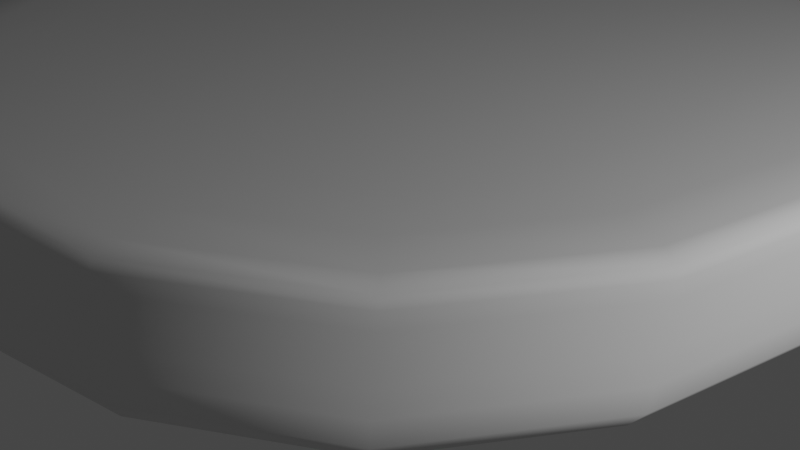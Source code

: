 # Source: burger.blend  (saved by Blender 2.92.15; exported with 4.5.12 LTS)
import bpy
from mathutils import Matrix  # noqa: F401  (used for matrix-valued properties, if any)

bpy.ops.wm.read_factory_settings(use_empty=True)
scene = bpy.context.scene
scene.name = 'Scene'

# ---- collections
col_collection = bpy.data.collections.new('Collection'); scene.collection.children.link(col_collection)

# ---- world
world_world = bpy.data.worlds.new('World'); scene.world = world_world
world_world.use_nodes = True; world_world.node_tree.nodes.clear()
_N = world_world.node_tree.nodes; _L = world_world.node_tree.links
n0 = _N.new('ShaderNodeOutputWorld'); n0.name = 'World Output'; n0.location = (300, 300)
n1 = _N.new('ShaderNodeBackground'); n1.name = 'Background'; n1.location = (10, 300)
n1.inputs[0].default_value = (0.05088, 0.05088, 0.05088, 1.0)
_L.new(n1.outputs[0], n0.inputs[0])
n0.is_active_output = True
world_world.color = (0.05088, 0.05088, 0.05088)
world_world.use_sun_shadow = False
world_world.sun_shadow_jitter_overblur = 0.0

# ---- cameras
cam_camera = bpy.data.cameras.new('Camera')
cam_camera.clip_end = 100.0
cam_camera.ortho_scale = 7.314

# ---- lights
light_light = bpy.data.lights.new('Light', 'POINT')
light_light.transmission_factor = 0.0
light_light.energy = 988.0
light_light.shadow_soft_size = 0.1
light_light.shadow_maximum_resolution = 0.006
light_light.use_absolute_resolution = True

# ---- meshes
me_sphere_001 = bpy.data.meshes.new('Sphere.001')
me_sphere_001.from_pydata([(0.0, 0.2136, 0.9359), (0.0, 0.5986, 0.7506), (0.0, 0.7506, 0.5986), (0.0, 0.9359, 0.2136), (0.0, 0.96, 7.248e-08), (0.0, 0.9359, -0.2136), (0.0, 0.8649, -0.4165), (0.0, 0.7506, -0.5986), (0.0, 0.5986, -0.7506), (0.0, 0.4165, -0.8649), (0.0, 0.2136, -0.9359), (0.03427, 0.2109, 0.9359), (0.06682, 0.4111, 0.8649), (0.09601, 0.5908, 0.7506), (0.1204, 0.7408, 0.5986), (0.1387, 0.8537, 0.4165), (0.1501, 0.9238, 0.2136), (0.154, 0.9476, 7.248e-08), (0.1501, 0.9238, -0.2136), (0.1387, 0.8537, -0.4165), (0.1204, 0.7408, -0.5986), (0.09601, 0.5908, -0.7506), (0.06682, 0.4111, -0.8649), (0.03427, 0.2109, -0.9359), (0.06765, 0.2026, 0.9359), (0.1319, 0.3951, 0.8649), (0.1895, 0.5677, 0.7506), (0.2377, 0.7119, 0.5986), (0.2739, 0.8204, 0.4165), (0.2964, 0.8878, 0.2136), (0.304, 0.9106, 7.248e-08), (0.2964, 0.8878, -0.2136), (0.2739, 0.8204, -0.4165), (0.2377, 0.7119, -0.5986), (0.1895, 0.5677, -0.7506), (0.1319, 0.3951, -0.8649), (0.06765, 0.2026, -0.9359), (0.09927, 0.1892, 0.9359), (0.1936, 0.3688, 0.8649), (0.2782, 0.53, 0.7506), (0.3488, 0.6646, 0.5986), (0.402, 0.7659, 0.4165), (0.4349, 0.8287, 0.2136), (0.4461, 0.85, 7.248e-08), (0.4349, 0.8287, -0.2136), (0.402, 0.7659, -0.4165), (0.3488, 0.6646, -0.5986), (0.2782, 0.53, -0.7506), (0.1936, 0.3688, -0.8649), (0.09927, 0.1892, -0.9359), (0.1283, 0.1708, 0.9359), (0.2502, 0.333, 0.8649), (0.3596, 0.4785, 0.7506), (0.4509, 0.6, 0.5986), (0.5196, 0.6915, 0.4165), (0.5623, 0.7482, 0.2136), (0.5767, 0.7675, 7.248e-08), (0.5623, 0.7482, -0.2136), (0.5196, 0.6915, -0.4165), (0.4509, 0.6, -0.5986), (0.3596, 0.4785, -0.7506), (0.2502, 0.333, -0.8649), (0.1283, 0.1708, -0.9359), (0.1541, 0.148, 0.9359), (0.3004, 0.2885, 0.8649), (0.4317, 0.4146, 0.7506), (0.5413, 0.5199, 0.5986), (0.6238, 0.5992, 0.4165), (0.675, 0.6483, 0.2136), (0.6924, 0.665, 7.248e-08), (0.675, 0.6483, -0.2136), (0.6238, 0.5992, -0.4165), (0.5413, 0.5199, -0.5986), (0.4317, 0.4146, -0.7506), (0.3004, 0.2885, -0.8649), (0.1541, 0.148, -0.9359), (0.1758, 0.1213, 0.9359), (0.3428, 0.2366, 0.8649), (0.4926, 0.34, 0.7506), (0.6177, 0.4264, 0.5986), (0.7118, 0.4913, 0.4165), (0.7703, 0.5317, 0.2136), (0.7901, 0.5453, 7.248e-08), (0.7703, 0.5317, -0.2136), (0.7118, 0.4913, -0.4165), (0.6177, 0.4264, -0.5986), (0.4926, 0.34, -0.7506), (0.3428, 0.2366, -0.8649), (0.1758, 0.1213, -0.9359), (0.193, 0.09158, 0.9359), (0.3763, 0.1786, 0.8649), (0.5408, 0.2566, 0.7506), (0.6781, 0.3218, 0.5986), (0.7814, 0.3708, 0.4165), (0.8456, 0.4012, 0.2136), (0.8673, 0.4115, 7.248e-08), (0.8456, 0.4012, -0.2136), (0.7814, 0.3708, -0.4165), (0.6781, 0.3218, -0.5986), (0.5408, 0.2566, -0.7506), (0.3763, 0.1786, -0.8649), (0.193, 0.09158, -0.9359), (0.2052, 0.05943, 0.9359), (0.4001, 0.1159, 0.8649), (0.5749, 0.1665, 0.7506), (0.7209, 0.2088, 0.5986), (0.8308, 0.2406, 0.4165), (0.899, 0.2604, 0.2136), (0.9221, 0.2671, 7.248e-08), (0.899, 0.2604, -0.2136), (0.8308, 0.2406, -0.4165), (0.7209, 0.2088, -0.5986), (0.5749, 0.1665, -0.7506), (0.4001, 0.1159, -0.8649), (0.2052, 0.05943, -0.9359), (0.2121, 0.02575, 0.9359), (0.4135, 0.05021, 0.8649), (0.5942, 0.07215, 0.7506), (0.7451, 0.09047, 0.5986), (0.8586, 0.1043, 0.4165), (0.9291, 0.1128, 0.2136), (0.953, 0.1157, 7.248e-08), (0.9291, 0.1128, -0.2136), (0.8586, 0.1043, -0.4165), (0.7451, 0.09047, -0.5986), (0.5942, 0.07215, -0.7506), (0.4135, 0.05021, -0.8649), (0.2121, 0.02575, -0.9359), (0.2134, -0.008602, 0.9359), (0.4162, -0.01677, 0.8649), (0.5981, -0.0241, 0.7506), (0.7499, -0.03022, 0.5986), (0.8642, -0.03483, 0.4165), (0.9352, -0.03769, 0.2136), (0.9592, -0.03866, 7.248e-08), (0.9352, -0.03769, -0.2136), (0.8642, -0.03483, -0.4165), (0.7499, -0.03022, -0.5986), (0.5981, -0.0241, -0.7506), (0.4162, -0.01677, -0.8649), (0.2134, -0.008602, -0.9359), (0.2093, -0.04273, 0.9359), (0.4081, -0.08332, 0.8649), (0.5865, -0.1197, 0.7506), (0.7354, -0.1501, 0.5986), (0.8475, -0.173, 0.4165), (0.917, -0.1872, 0.2136), (0.9406, -0.192, 7.248e-08), (0.917, -0.1872, -0.2136), (0.8475, -0.173, -0.4165), (0.7354, -0.1501, -0.5986), (0.5865, -0.1197, -0.7506), (0.4081, -0.08332, -0.8649), (0.2093, -0.04273, -0.9359), (0.1997, -0.07575, 0.9359), (0.3895, -0.1477, 0.8649), (0.5597, -0.2122, 0.7506), (0.7018, -0.2662, 0.5986), (0.8087, -0.3067, 0.4165), (0.8751, -0.3319, 0.2136), (0.8976, -0.3404, 7.248e-08), (0.8751, -0.3319, -0.2136), (0.8087, -0.3067, -0.4165), (0.7018, -0.2662, -0.5986), (0.5597, -0.2122, -0.7506), (0.3895, -0.1477, -0.8649), (0.1997, -0.07575, -0.9359), (0.185, -0.1068, 0.9359), (0.3607, -0.2083, 0.8649), (0.5184, -0.2993, 0.7506), (0.65, -0.3753, 0.5986), (0.7491, -0.4325, 0.4165), (0.8105, -0.468, 0.2136), (0.8314, -0.48, 7.248e-08), (0.8105, -0.468, -0.2136), (0.7491, -0.4325, -0.4165), (0.65, -0.3753, -0.5986), (0.5184, -0.2993, -0.7506), (0.3607, -0.2083, -0.8649), (0.185, -0.1068, -0.9359), (0.1655, -0.1351, 0.9359), (0.3226, -0.2634, 0.8649), (0.4636, -0.3786, 0.7506), (0.5814, -0.4747, 0.5986), (0.67, -0.547, 0.4165), (0.725, -0.5919, 0.2136), (0.7436, -0.6071, 7.248e-08), (0.725, -0.5919, -0.2136), (0.67, -0.547, -0.4165), (0.5814, -0.4747, -0.5986), (0.4636, -0.3786, -0.7506), (0.3226, -0.2634, -0.8649), (0.1655, -0.1351, -0.9359), (0.1417, -0.1599, 0.9359), (0.2762, -0.3118, 0.8649), (0.3969, -0.448, 0.7506), (0.4977, -0.5618, 0.5986), (0.5736, -0.6474, 0.4165), (0.6206, -0.7006, 0.2136), (0.6366, -0.7186, 7.248e-08), (0.6206, -0.7006, -0.2136), (0.5736, -0.6474, -0.4165), (0.4977, -0.5618, -0.5986), (0.3969, -0.448, -0.7506), (0.2762, -0.3118, -0.8649), (0.1417, -0.1599, -0.9359), (0.1142, -0.1806, 0.9359), (0.2226, -0.352, 0.8649), (0.3199, -0.5059, 0.7506), (0.4011, -0.6344, 0.5986), (0.4623, -0.731, 0.4165), (0.5002, -0.791, 0.2136), (0.5131, -0.8114, 7.248e-08), (0.5002, -0.791, -0.2136), (0.4623, -0.731, -0.4165), (0.4011, -0.6344, -0.5986), (0.3199, -0.5059, -0.7506), (0.2226, -0.352, -0.8649), (0.1142, -0.1805, -0.9359), (0.08373, -0.1965, 0.9359), (0.1633, -0.3832, 0.8649), (0.2346, -0.5507, 0.7506), (0.2942, -0.6905, 0.5986), (0.339, -0.7957, 0.4165), (0.3669, -0.861, 0.2136), (0.3763, -0.8832, 7.248e-08), (0.3669, -0.861, -0.2136), (0.339, -0.7957, -0.4165), (0.2942, -0.6905, -0.5986), (0.2346, -0.5507, -0.7506), (0.1633, -0.3832, -0.8649), (0.08373, -0.1965, -0.9359), (0.05112, -0.2074, 0.9359), (0.09968, -0.4044, 0.8649), (0.1432, -0.5812, 0.7506), (0.1796, -0.7287, 0.5986), (0.207, -0.8398, 0.4165), (0.224, -0.9087, 0.2136), (0.2297, -0.9321, 7.248e-08), (0.224, -0.9087, -0.2136), (0.207, -0.8398, -0.4165), (0.1796, -0.7287, -0.5986), (0.1432, -0.5812, -0.7506), (0.09968, -0.4044, -0.8649), (0.05112, -0.2074, -0.9359), (0.01719, -0.2129, 0.9359), (0.03352, -0.4152, 0.8649), (0.04816, -0.5966, 0.7506), (0.06039, -0.7481, 0.5986), (0.0696, -0.8621, 0.4165), (0.07531, -0.9329, 0.2136), (0.07725, -0.9569, 7.248e-08), (0.07531, -0.9329, -0.2136), (0.0696, -0.8621, -0.4165), (0.06039, -0.7481, -0.5986), (0.04816, -0.5966, -0.7506), (0.03352, -0.4152, -0.8649), (0.01719, -0.2129, -0.9359), (-0.01719, -0.2129, 0.9359), (-0.03352, -0.4152, 0.8649), (-0.04816, -0.5966, 0.7506), (-0.06039, -0.7481, 0.5986), (-0.0696, -0.8621, 0.4165), (-0.07531, -0.9329, 0.2136), (-0.07725, -0.9569, 7.248e-08), (-0.07531, -0.9329, -0.2136), (-0.0696, -0.8621, -0.4165), (-0.06039, -0.7481, -0.5986), (-0.04816, -0.5966, -0.7506), (-0.03352, -0.4152, -0.8649), (-0.01719, -0.2129, -0.9359), (-0.05112, -0.2074, 0.9359), (-0.09968, -0.4044, 0.8649), (-0.1432, -0.5812, 0.7506), (-0.1796, -0.7287, 0.5986), (-0.207, -0.8398, 0.4165), (-0.224, -0.9087, 0.2136), (-0.2297, -0.9321, 7.248e-08), (-0.224, -0.9087, -0.2136), (-0.207, -0.8398, -0.4165), (-0.1796, -0.7287, -0.5986), (-0.1432, -0.5812, -0.7506), (-0.09968, -0.4044, -0.8649), (-0.05112, -0.2074, -0.9359), (-0.08373, -0.1965, 0.9359), (-0.1633, -0.3832, 0.8649), (-0.2346, -0.5507, 0.7506), (-0.2942, -0.6905, 0.5986), (-0.339, -0.7957, 0.4165), (-0.3669, -0.861, 0.2136), (-0.3763, -0.8832, 7.248e-08), (-0.3669, -0.861, -0.2136), (-0.339, -0.7957, -0.4165), (-0.2942, -0.6905, -0.5986), (-0.2346, -0.5507, -0.7506), (-0.1633, -0.3832, -0.8649), (-0.08373, -0.1965, -0.9359), (-0.1142, -0.1805, 0.9359), (-0.2226, -0.352, 0.8649), (-0.3199, -0.5059, 0.7506), (-0.4011, -0.6344, 0.5986), (-0.4623, -0.731, 0.4165), (-0.5002, -0.791, 0.2136), (-0.5131, -0.8114, 7.248e-08), (-0.5002, -0.791, -0.2136), (-0.4623, -0.731, -0.4165), (-0.4011, -0.6344, -0.5986), (-0.3199, -0.5059, -0.7506), (-0.2226, -0.352, -0.8649), (-0.1142, -0.1805, -0.9359), (0.0, -3.128e-07, -0.96), (-2.074e-07, -5.469e-07, 0.96), (-0.1417, -0.1599, 0.9359), (-0.2762, -0.3118, 0.8649), (-0.3969, -0.448, 0.7506), (-0.4977, -0.5618, 0.5986), (-0.5736, -0.6474, 0.4165), (-0.6206, -0.7006, 0.2136), (-0.6366, -0.7186, 7.248e-08), (-0.6206, -0.7006, -0.2136), (-0.5736, -0.6474, -0.4165), (-0.4977, -0.5618, -0.5986), (-0.3969, -0.448, -0.7506), (-0.2762, -0.3118, -0.8649), (-0.1417, -0.1599, -0.9359), (-0.1655, -0.1351, 0.9359), (-0.3226, -0.2634, 0.8649), (-0.4636, -0.3786, 0.7506), (-0.5814, -0.4747, 0.5986), (-0.67, -0.547, 0.4165), (-0.725, -0.5919, 0.2136), (-0.7436, -0.6071, 7.248e-08), (-0.725, -0.5919, -0.2136), (-0.67, -0.547, -0.4165), (-0.5814, -0.4747, -0.5986), (-0.4636, -0.3786, -0.7506), (-0.3226, -0.2634, -0.8649), (-0.1655, -0.1351, -0.9359), (-0.185, -0.1068, 0.9359), (-0.3607, -0.2083, 0.8649), (-0.5184, -0.2993, 0.7506), (-0.65, -0.3753, 0.5986), (-0.7491, -0.4325, 0.4165), (-0.8105, -0.468, 0.2136), (-0.8314, -0.48, 7.248e-08), (-0.8105, -0.468, -0.2136), (-0.7491, -0.4325, -0.4165), (-0.65, -0.3753, -0.5986), (-0.5184, -0.2993, -0.7506), (-0.3607, -0.2083, -0.8649), (-0.185, -0.1068, -0.9359), (-0.1997, -0.07575, 0.9359), (-0.3895, -0.1477, 0.8649), (-0.5597, -0.2122, 0.7506), (-0.7018, -0.2662, 0.5986), (-0.8087, -0.3067, 0.4165), (-0.8751, -0.3319, 0.2136), (-0.8976, -0.3404, 7.248e-08), (-0.8751, -0.3319, -0.2136), (-0.8087, -0.3067, -0.4165), (-0.7018, -0.2662, -0.5986), (-0.5597, -0.2122, -0.7506), (-0.3895, -0.1477, -0.8649), (-0.1997, -0.07575, -0.9359), (-0.2093, -0.04273, 0.9359), (-0.4081, -0.08332, 0.8649), (-0.5865, -0.1197, 0.7506), (-0.7354, -0.1501, 0.5986), (-0.8475, -0.173, 0.4165), (-0.917, -0.1872, 0.2136), (-0.9406, -0.192, 7.248e-08), (-0.917, -0.1872, -0.2136), (-0.8475, -0.173, -0.4165), (-0.7354, -0.1501, -0.5986), (-0.5865, -0.1197, -0.7506), (-0.4081, -0.08332, -0.8649), (-0.2093, -0.04273, -0.9359), (-0.2134, -0.008602, 0.9359), (-0.4162, -0.01677, 0.8649), (-0.5981, -0.0241, 0.7506), (-0.7499, -0.03022, 0.5986), (-0.8642, -0.03483, 0.4165), (-0.9352, -0.03769, 0.2136), (-0.9592, -0.03866, 7.248e-08), (-0.9352, -0.03769, -0.2136), (-0.8642, -0.03483, -0.4165), (-0.7499, -0.03022, -0.5986), (-0.5981, -0.0241, -0.7506), (-0.4162, -0.01677, -0.8649), (-0.2134, -0.008602, -0.9359), (-0.2121, 0.02575, 0.9359), (-0.4135, 0.05021, 0.8649), (-0.5942, 0.07215, 0.7506), (-0.7451, 0.09047, 0.5986), (-0.8586, 0.1043, 0.4165), (-0.9291, 0.1128, 0.2136), (-0.953, 0.1157, 7.248e-08), (-0.9291, 0.1128, -0.2136), (-0.8586, 0.1043, -0.4165), (-0.7451, 0.09047, -0.5986), (-0.5942, 0.07215, -0.7506), (-0.4135, 0.05021, -0.8649), (-0.2121, 0.02575, -0.9359), (-0.2052, 0.05943, 0.9359), (-0.4001, 0.1159, 0.8649), (-0.5749, 0.1665, 0.7506), (-0.7209, 0.2088, 0.5986), (-0.8308, 0.2406, 0.4165), (-0.899, 0.2604, 0.2136), (-0.9221, 0.2671, 7.248e-08), (-0.899, 0.2604, -0.2136), (-0.8308, 0.2406, -0.4165), (-0.7209, 0.2088, -0.5986), (-0.5749, 0.1665, -0.7506), (-0.4001, 0.1159, -0.8649), (-0.2052, 0.05943, -0.9359), (-0.193, 0.09158, 0.9359), (-0.3763, 0.1786, 0.8649), (-0.5408, 0.2566, 0.7506), (-0.6781, 0.3218, 0.5986), (-0.7814, 0.3708, 0.4165), (-0.8456, 0.4012, 0.2136), (-0.8673, 0.4115, 7.248e-08), (-0.8456, 0.4012, -0.2136), (-0.7814, 0.3708, -0.4165), (-0.6781, 0.3218, -0.5986), (-0.5408, 0.2566, -0.7506), (-0.3763, 0.1786, -0.8649), (-0.193, 0.09158, -0.9359), (-0.1758, 0.1213, 0.9359), (-0.3428, 0.2366, 0.8649), (-0.4926, 0.34, 0.7506), (-0.6177, 0.4264, 0.5986), (-0.7118, 0.4913, 0.4165), (-0.7703, 0.5317, 0.2136), (-0.7901, 0.5453, 7.248e-08), (-0.7703, 0.5317, -0.2136), (-0.7118, 0.4913, -0.4165), (-0.6177, 0.4264, -0.5986), (-0.4926, 0.34, -0.7506), (-0.3428, 0.2366, -0.8649), (-0.1758, 0.1213, -0.9359), (-0.1541, 0.148, 0.9359), (-0.3004, 0.2885, 0.8649), (-0.4317, 0.4146, 0.7506), (-0.5413, 0.5199, 0.5986), (-0.6238, 0.5992, 0.4165), (-0.675, 0.6483, 0.2136), (-0.6924, 0.665, 7.248e-08), (-0.675, 0.6483, -0.2136), (-0.6238, 0.5992, -0.4165), (-0.5413, 0.5199, -0.5986), (-0.4317, 0.4146, -0.7506), (-0.3004, 0.2885, -0.8649), (-0.1541, 0.148, -0.9359), (-0.1283, 0.1708, 0.9359), (-0.2502, 0.333, 0.8649), (-0.3596, 0.4785, 0.7506), (-0.4509, 0.6, 0.5986), (-0.5196, 0.6915, 0.4165), (-0.5623, 0.7482, 0.2136), (-0.5767, 0.7675, 7.248e-08), (-0.5623, 0.7482, -0.2136), (-0.5196, 0.6915, -0.4165), (-0.4509, 0.6, -0.5986), (-0.3596, 0.4785, -0.7506), (-0.2502, 0.333, -0.8649), (-0.1283, 0.1708, -0.9359), (-0.09927, 0.1892, 0.9359), (-0.1936, 0.3688, 0.8649), (-0.2782, 0.53, 0.7506), (-0.3488, 0.6646, 0.5986), (-0.402, 0.7659, 0.4165), (-0.4349, 0.8287, 0.2136), (-0.4461, 0.85, 7.248e-08), (-0.4349, 0.8287, -0.2136), (-0.402, 0.7659, -0.4165), (-0.3488, 0.6646, -0.5986), (-0.2782, 0.53, -0.7506), (-0.1936, 0.3688, -0.8649), (-0.09927, 0.1892, -0.9359), (-0.06765, 0.2026, 0.9359), (-0.1319, 0.3951, 0.8649), (-0.1895, 0.5677, 0.7506), (-0.2377, 0.7119, 0.5986), (-0.2739, 0.8204, 0.4165), (-0.2964, 0.8878, 0.2136), (-0.304, 0.9106, 7.248e-08), (-0.2964, 0.8878, -0.2136), (-0.2739, 0.8204, -0.4165), (-0.2377, 0.7119, -0.5986), (-0.1895, 0.5677, -0.7506), (-0.1319, 0.3951, -0.8649), (-0.06765, 0.2026, -0.9359), (-0.03427, 0.2109, 0.9359), (-0.06682, 0.4111, 0.8649), (-0.09601, 0.5908, 0.7506), (-0.1204, 0.7408, 0.5986), (-0.1387, 0.8537, 0.4165), (-0.1501, 0.9238, 0.2136), (-0.154, 0.9476, 7.248e-08), (-0.1501, 0.9238, -0.2136), (-0.1387, 0.8537, -0.4165), (-0.1204, 0.7408, -0.5986), (-0.09601, 0.5908, -0.7506), (-0.06682, 0.4111, -0.8649), (-0.03427, 0.2109, -0.9359), (7.998e-08, 0.4165, 0.8649), (1.247e-07, 0.8649, 0.4165)], [], [(2, 1, 13, 14), (9, 8, 21, 22), (508, 2, 14, 15), (10, 9, 22, 23), (3, 508, 15, 16), (310, 10, 23), (4, 3, 16, 17), (5, 4, 17, 18), (0, 311, 11), (6, 5, 18, 19), (507, 0, 11, 12), (7, 6, 19, 20), (1, 507, 12, 13), (8, 7, 20, 21), (22, 21, 34, 35), (15, 14, 27, 28), (23, 22, 35, 36), (16, 15, 28, 29), (310, 23, 36), (17, 16, 29, 30), (18, 17, 30, 31), (11, 311, 24), (19, 18, 31, 32), (12, 11, 24, 25), (20, 19, 32, 33), (13, 12, 25, 26), (21, 20, 33, 34), (14, 13, 26, 27), (36, 35, 48, 49), (29, 28, 41, 42), (310, 36, 49), (30, 29, 42, 43), (31, 30, 43, 44), (24, 311, 37), (32, 31, 44, 45), (25, 24, 37, 38), (33, 32, 45, 46), (26, 25, 38, 39), (34, 33, 46, 47), (27, 26, 39, 40), (35, 34, 47, 48), (28, 27, 40, 41), (42, 41, 54, 55), (310, 49, 62), (43, 42, 55, 56), (44, 43, 56, 57), (37, 311, 50), (45, 44, 57, 58), (38, 37, 50, 51), (46, 45, 58, 59), (39, 38, 51, 52), (47, 46, 59, 60), (40, 39, 52, 53), (48, 47, 60, 61), (41, 40, 53, 54), (49, 48, 61, 62), (310, 62, 75), (56, 55, 68, 69), (57, 56, 69, 70), (50, 311, 63), (58, 57, 70, 71), (51, 50, 63, 64), (59, 58, 71, 72), (52, 51, 64, 65), (60, 59, 72, 73), (53, 52, 65, 66), (61, 60, 73, 74), (54, 53, 66, 67), (62, 61, 74, 75), (55, 54, 67, 68), (69, 68, 81, 82), (70, 69, 82, 83), (63, 311, 76), (71, 70, 83, 84), (64, 63, 76, 77), (72, 71, 84, 85), (65, 64, 77, 78), (73, 72, 85, 86), (66, 65, 78, 79), (74, 73, 86, 87), (67, 66, 79, 80), (75, 74, 87, 88), (68, 67, 80, 81), (310, 75, 88), (83, 82, 95, 96), (76, 311, 89), (84, 83, 96, 97), (77, 76, 89, 90), (85, 84, 97, 98), (78, 77, 90, 91), (86, 85, 98, 99), (79, 78, 91, 92), (87, 86, 99, 100), (80, 79, 92, 93), (88, 87, 100, 101), (81, 80, 93, 94), (310, 88, 101), (82, 81, 94, 95), (89, 311, 102), (97, 96, 109, 110), (90, 89, 102, 103), (98, 97, 110, 111), (91, 90, 103, 104), (99, 98, 111, 112), (92, 91, 104, 105), (100, 99, 112, 113), (93, 92, 105, 106), (101, 100, 113, 114), (94, 93, 106, 107), (310, 101, 114), (95, 94, 107, 108), (96, 95, 108, 109), (110, 109, 122, 123), (103, 102, 115, 116), (111, 110, 123, 124), (104, 103, 116, 117), (112, 111, 124, 125), (105, 104, 117, 118), (113, 112, 125, 126), (106, 105, 118, 119), (114, 113, 126, 127), (107, 106, 119, 120), (310, 114, 127), (108, 107, 120, 121), (109, 108, 121, 122), (102, 311, 115), (116, 115, 128, 129), (124, 123, 136, 137), (117, 116, 129, 130), (125, 124, 137, 138), (118, 117, 130, 131), (126, 125, 138, 139), (119, 118, 131, 132), (127, 126, 139, 140), (120, 119, 132, 133), (310, 127, 140), (121, 120, 133, 134), (122, 121, 134, 135), (115, 311, 128), (123, 122, 135, 136), (137, 136, 149, 150), (130, 129, 142, 143), (138, 137, 150, 151), (131, 130, 143, 144), (139, 138, 151, 152), (132, 131, 144, 145), (140, 139, 152, 153), (133, 132, 145, 146), (310, 140, 153), (134, 133, 146, 147), (135, 134, 147, 148), (128, 311, 141), (136, 135, 148, 149), (129, 128, 141, 142), (151, 150, 163, 164), (144, 143, 156, 157), (152, 151, 164, 165), (145, 144, 157, 158), (153, 152, 165, 166), (146, 145, 158, 159), (310, 153, 166), (147, 146, 159, 160), (148, 147, 160, 161), (141, 311, 154), (149, 148, 161, 162), (142, 141, 154, 155), (150, 149, 162, 163), (143, 142, 155, 156), (157, 156, 169, 170), (165, 164, 177, 178), (158, 157, 170, 171), (166, 165, 178, 179), (159, 158, 171, 172), (310, 166, 179), (160, 159, 172, 173), (161, 160, 173, 174), (154, 311, 167), (162, 161, 174, 175), (155, 154, 167, 168), (163, 162, 175, 176), (156, 155, 168, 169), (164, 163, 176, 177), (178, 177, 190, 191), (171, 170, 183, 184), (179, 178, 191, 192), (172, 171, 184, 185), (310, 179, 192), (173, 172, 185, 186), (174, 173, 186, 187), (167, 311, 180), (175, 174, 187, 188), (168, 167, 180, 181), (176, 175, 188, 189), (169, 168, 181, 182), (177, 176, 189, 190), (170, 169, 182, 183), (184, 183, 196, 197), (192, 191, 204, 205), (185, 184, 197, 198), (310, 192, 205), (186, 185, 198, 199), (187, 186, 199, 200), (180, 311, 193), (188, 187, 200, 201), (181, 180, 193, 194), (189, 188, 201, 202), (182, 181, 194, 195), (190, 189, 202, 203), (183, 182, 195, 196), (191, 190, 203, 204), (205, 204, 217, 218), (198, 197, 210, 211), (310, 205, 218), (199, 198, 211, 212), (200, 199, 212, 213), (193, 311, 206), (201, 200, 213, 214), (194, 193, 206, 207), (202, 201, 214, 215), (195, 194, 207, 208), (203, 202, 215, 216), (196, 195, 208, 209), (204, 203, 216, 217), (197, 196, 209, 210), (310, 218, 231), (212, 211, 224, 225), (213, 212, 225, 226), (206, 311, 219), (214, 213, 226, 227), (207, 206, 219, 220), (215, 214, 227, 228), (208, 207, 220, 221), (216, 215, 228, 229), (209, 208, 221, 222), (217, 216, 229, 230), (210, 209, 222, 223), (218, 217, 230, 231), (211, 210, 223, 224), (225, 224, 237, 238), (226, 225, 238, 239), (219, 311, 232), (227, 226, 239, 240), (220, 219, 232, 233), (228, 227, 240, 241), (221, 220, 233, 234), (229, 228, 241, 242), (222, 221, 234, 235), (230, 229, 242, 243), (223, 222, 235, 236), (231, 230, 243, 244), (224, 223, 236, 237), (310, 231, 244), (239, 238, 251, 252), (232, 311, 245), (240, 239, 252, 253), (233, 232, 245, 246), (241, 240, 253, 254), (234, 233, 246, 247), (242, 241, 254, 255), (235, 234, 247, 248), (243, 242, 255, 256), (236, 235, 248, 249), (244, 243, 256, 257), (237, 236, 249, 250), (310, 244, 257), (238, 237, 250, 251), (252, 251, 264, 265), (245, 311, 258), (253, 252, 265, 266), (246, 245, 258, 259), (254, 253, 266, 267), (247, 246, 259, 260), (255, 254, 267, 268), (248, 247, 260, 261), (256, 255, 268, 269), (249, 248, 261, 262), (257, 256, 269, 270), (250, 249, 262, 263), (310, 257, 270), (251, 250, 263, 264), (266, 265, 278, 279), (259, 258, 271, 272), (267, 266, 279, 280), (260, 259, 272, 273), (268, 267, 280, 281), (261, 260, 273, 274), (269, 268, 281, 282), (262, 261, 274, 275), (270, 269, 282, 283), (263, 262, 275, 276), (310, 270, 283), (264, 263, 276, 277), (265, 264, 277, 278), (258, 311, 271), (272, 271, 284, 285), (280, 279, 292, 293), (273, 272, 285, 286), (281, 280, 293, 294), (274, 273, 286, 287), (282, 281, 294, 295), (275, 274, 287, 288), (283, 282, 295, 296), (276, 275, 288, 289), (310, 283, 296), (277, 276, 289, 290), (278, 277, 290, 291), (271, 311, 284), (279, 278, 291, 292), (293, 292, 305, 306), (286, 285, 298, 299), (294, 293, 306, 307), (287, 286, 299, 300), (295, 294, 307, 308), (288, 287, 300, 301), (296, 295, 308, 309), (289, 288, 301, 302), (310, 296, 309), (290, 289, 302, 303), (291, 290, 303, 304), (284, 311, 297), (292, 291, 304, 305), (285, 284, 297, 298), (299, 298, 313, 314), (307, 306, 321, 322), (300, 299, 314, 315), (308, 307, 322, 323), (301, 300, 315, 316), (309, 308, 323, 324), (302, 301, 316, 317), (310, 309, 324), (303, 302, 317, 318), (304, 303, 318, 319), (297, 311, 312), (305, 304, 319, 320), (298, 297, 312, 313), (306, 305, 320, 321), (322, 321, 334, 335), (315, 314, 327, 328), (323, 322, 335, 336), (316, 315, 328, 329), (324, 323, 336, 337), (317, 316, 329, 330), (310, 324, 337), (318, 317, 330, 331), (319, 318, 331, 332), (312, 311, 325), (320, 319, 332, 333), (313, 312, 325, 326), (321, 320, 333, 334), (314, 313, 326, 327), (336, 335, 348, 349), (329, 328, 341, 342), (337, 336, 349, 350), (330, 329, 342, 343), (310, 337, 350), (331, 330, 343, 344), (332, 331, 344, 345), (325, 311, 338), (333, 332, 345, 346), (326, 325, 338, 339), (334, 333, 346, 347), (327, 326, 339, 340), (335, 334, 347, 348), (328, 327, 340, 341), (342, 341, 354, 355), (350, 349, 362, 363), (343, 342, 355, 356), (310, 350, 363), (344, 343, 356, 357), (345, 344, 357, 358), (338, 311, 351), (346, 345, 358, 359), (339, 338, 351, 352), (347, 346, 359, 360), (340, 339, 352, 353), (348, 347, 360, 361), (341, 340, 353, 354), (349, 348, 361, 362), (363, 362, 375, 376), (356, 355, 368, 369), (310, 363, 376), (357, 356, 369, 370), (358, 357, 370, 371), (351, 311, 364), (359, 358, 371, 372), (352, 351, 364, 365), (360, 359, 372, 373), (353, 352, 365, 366), (361, 360, 373, 374), (354, 353, 366, 367), (362, 361, 374, 375), (355, 354, 367, 368), (369, 368, 381, 382), (310, 376, 389), (370, 369, 382, 383), (371, 370, 383, 384), (364, 311, 377), (372, 371, 384, 385), (365, 364, 377, 378), (373, 372, 385, 386), (366, 365, 378, 379), (374, 373, 386, 387), (367, 366, 379, 380), (375, 374, 387, 388), (368, 367, 380, 381), (376, 375, 388, 389), (310, 389, 402), (383, 382, 395, 396), (384, 383, 396, 397), (377, 311, 390), (385, 384, 397, 398), (378, 377, 390, 391), (386, 385, 398, 399), (379, 378, 391, 392), (387, 386, 399, 400), (380, 379, 392, 393), (388, 387, 400, 401), (381, 380, 393, 394), (389, 388, 401, 402), (382, 381, 394, 395), (397, 396, 409, 410), (390, 311, 403), (398, 397, 410, 411), (391, 390, 403, 404), (399, 398, 411, 412), (392, 391, 404, 405), (400, 399, 412, 413), (393, 392, 405, 406), (401, 400, 413, 414), (394, 393, 406, 407), (402, 401, 414, 415), (395, 394, 407, 408), (310, 402, 415), (396, 395, 408, 409), (410, 409, 422, 423), (403, 311, 416), (411, 410, 423, 424), (404, 403, 416, 417), (412, 411, 424, 425), (405, 404, 417, 418), (413, 412, 425, 426), (406, 405, 418, 419), (414, 413, 426, 427), (407, 406, 419, 420), (415, 414, 427, 428), (408, 407, 420, 421), (310, 415, 428), (409, 408, 421, 422), (416, 311, 429), (424, 423, 436, 437), (417, 416, 429, 430), (425, 424, 437, 438), (418, 417, 430, 431), (426, 425, 438, 439), (419, 418, 431, 432), (427, 426, 439, 440), (420, 419, 432, 433), (428, 427, 440, 441), (421, 420, 433, 434), (310, 428, 441), (422, 421, 434, 435), (423, 422, 435, 436), (437, 436, 449, 450), (430, 429, 442, 443), (438, 437, 450, 451), (431, 430, 443, 444), (439, 438, 451, 452), (432, 431, 444, 445), (440, 439, 452, 453), (433, 432, 445, 446), (441, 440, 453, 454), (434, 433, 446, 447), (310, 441, 454), (435, 434, 447, 448), (436, 435, 448, 449), (429, 311, 442), (451, 450, 463, 464), (444, 443, 456, 457), (452, 451, 464, 465), (445, 444, 457, 458), (453, 452, 465, 466), (446, 445, 458, 459), (454, 453, 466, 467), (447, 446, 459, 460), (310, 454, 467), (448, 447, 460, 461), (449, 448, 461, 462), (442, 311, 455), (450, 449, 462, 463), (443, 442, 455, 456), (457, 456, 469, 470), (465, 464, 477, 478), (458, 457, 470, 471), (466, 465, 478, 479), (459, 458, 471, 472), (467, 466, 479, 480), (460, 459, 472, 473), (310, 467, 480), (461, 460, 473, 474), (462, 461, 474, 475), (455, 311, 468), (463, 462, 475, 476), (456, 455, 468, 469), (464, 463, 476, 477), (478, 477, 490, 491), (471, 470, 483, 484), (479, 478, 491, 492), (472, 471, 484, 485), (480, 479, 492, 493), (473, 472, 485, 486), (310, 480, 493), (474, 473, 486, 487), (475, 474, 487, 488), (468, 311, 481), (476, 475, 488, 489), (469, 468, 481, 482), (477, 476, 489, 490), (470, 469, 482, 483), (484, 483, 496, 497), (492, 491, 504, 505), (485, 484, 497, 498), (493, 492, 505, 506), (486, 485, 498, 499), (310, 493, 506), (487, 486, 499, 500), (488, 487, 500, 501), (481, 311, 494), (489, 488, 501, 502), (482, 481, 494, 495), (490, 489, 502, 503), (483, 482, 495, 496), (491, 490, 503, 504), (505, 504, 8, 9), (498, 497, 2, 508), (506, 505, 9, 10), (499, 498, 508, 3), (310, 506, 10), (500, 499, 3, 4), (501, 500, 4, 5), (494, 311, 0), (502, 501, 5, 6), (495, 494, 0, 507), (503, 502, 6, 7), (496, 495, 507, 1), (504, 503, 7, 8), (497, 496, 1, 2)])
_uv = me_sphere_001.uv_layers.new(name='UVMap')
_uv.uv.foreach_set('vector', [0.7436, 0.7143, 0.7436, 0.7857, 0.7179, 0.7857, 0.7179, 0.7143, 0.7436, 0.1429, 0.7436, 0.2143, 0.7179, 0.2143, 0.7179, 0.1429, 0.7436, 0.6429, 0.7436, 0.7143, 0.7179, 0.7143, 0.7179, 0.6429, 0.7436, 0.07143, 0.7436, 0.1429, 0.7179, 0.1429, 0.7179, 0.07143, 0.7436, 0.5714, 0.7436, 0.6429, 0.7179, 0.6429, 0.7179, 0.5714, 0.7308, 0.0, 0.7436, 0.07143, 0.7179, 0.07143, 0.7436, 0.5, 0.7436, 0.5714, 0.7179, 0.5714, 0.7179, 0.5, 0.7436, 0.4286, 0.7436, 0.5, 0.7179, 0.5, 0.7179, 0.4286, 0.7436, 0.9286, 0.7308, 1.0, 0.7179, 0.9286, 0.7436, 0.3571, 0.7436, 0.4286, 0.7179, 0.4286, 0.7179, 0.3571, 0.7436, 0.8571, 0.7436, 0.9286, 0.7179, 0.9286, 0.7179, 0.8571, 0.7436, 0.2857, 0.7436, 0.3571, 0.7179, 0.3571, 0.7179, 0.2857, 0.7436, 0.7857, 0.7436, 0.8571, 0.7179, 0.8571, 0.7179, 0.7857, 0.7436, 0.2143, 0.7436, 0.2857, 0.7179, 0.2857, 0.7179, 0.2143, 0.7179, 0.1429, 0.7179, 0.2143, 0.6923, 0.2143, 0.6923, 0.1429, 0.7179, 0.6429, 0.7179, 0.7143, 0.6923, 0.7143, 0.6923, 0.6429, 0.7179, 0.07143, 0.7179, 0.1429, 0.6923, 0.1429, 0.6923, 0.07143, 0.7179, 0.5714, 0.7179, 0.6429, 0.6923, 0.6429, 0.6923, 0.5714, 0.7051, 0.0, 0.7179, 0.07143, 0.6923, 0.07143, 0.7179, 0.5, 0.7179, 0.5714, 0.6923, 0.5714, 0.6923, 0.5, 0.7179, 0.4286, 0.7179, 0.5, 0.6923, 0.5, 0.6923, 0.4286, 0.7179, 0.9286, 0.7051, 1.0, 0.6923, 0.9286, 0.7179, 0.3571, 0.7179, 0.4286, 0.6923, 0.4286, 0.6923, 0.3571, 0.7179, 0.8571, 0.7179, 0.9286, 0.6923, 0.9286, 0.6923, 0.8571, 0.7179, 0.2857, 0.7179, 0.3571, 0.6923, 0.3571, 0.6923, 0.2857, 0.7179, 0.7857, 0.7179, 0.8571, 0.6923, 0.8571, 0.6923, 0.7857, 0.7179, 0.2143, 0.7179, 0.2857, 0.6923, 0.2857, 0.6923, 0.2143, 0.7179, 0.7143, 0.7179, 0.7857, 0.6923, 0.7857, 0.6923, 0.7143, 0.6923, 0.07143, 0.6923, 0.1429, 0.6667, 0.1429, 0.6667, 0.07143, 0.6923, 0.5714, 0.6923, 0.6429, 0.6667, 0.6429, 0.6667, 0.5714, 0.6795, 0.0, 0.6923, 0.07143, 0.6667, 0.07143, 0.6923, 0.5, 0.6923, 0.5714, 0.6667, 0.5714, 0.6667, 0.5, 0.6923, 0.4286, 0.6923, 0.5, 0.6667, 0.5, 0.6667, 0.4286, 0.6923, 0.9286, 0.6795, 1.0, 0.6667, 0.9286, 0.6923, 0.3571, 0.6923, 0.4286, 0.6667, 0.4286, 0.6667, 0.3571, 0.6923, 0.8571, 0.6923, 0.9286, 0.6667, 0.9286, 0.6667, 0.8571, 0.6923, 0.2857, 0.6923, 0.3571, 0.6667, 0.3571, 0.6667, 0.2857, 0.6923, 0.7857, 0.6923, 0.8571, 0.6667, 0.8571, 0.6667, 0.7857, 0.6923, 0.2143, 0.6923, 0.2857, 0.6667, 0.2857, 0.6667, 0.2143, 0.6923, 0.7143, 0.6923, 0.7857, 0.6667, 0.7857, 0.6667, 0.7143, 0.6923, 0.1429, 0.6923, 0.2143, 0.6667, 0.2143, 0.6667, 0.1429, 0.6923, 0.6429, 0.6923, 0.7143, 0.6667, 0.7143, 0.6667, 0.6429, 0.6667, 0.5714, 0.6667, 0.6429, 0.641, 0.6429, 0.641, 0.5714, 0.6538, 0.0, 0.6667, 0.07143, 0.641, 0.07143, 0.6667, 0.5, 0.6667, 0.5714, 0.641, 0.5714, 0.641, 0.5, 0.6667, 0.4286, 0.6667, 0.5, 0.641, 0.5, 0.641, 0.4286, 0.6667, 0.9286, 0.6538, 1.0, 0.641, 0.9286, 0.6667, 0.3571, 0.6667, 0.4286, 0.641, 0.4286, 0.641, 0.3571, 0.6667, 0.8571, 0.6667, 0.9286, 0.641, 0.9286, 0.641, 0.8571, 0.6667, 0.2857, 0.6667, 0.3571, 0.641, 0.3571, 0.641, 0.2857, 0.6667, 0.7857, 0.6667, 0.8571, 0.641, 0.8571, 0.641, 0.7857, 0.6667, 0.2143, 0.6667, 0.2857, 0.641, 0.2857, 0.641, 0.2143, 0.6667, 0.7143, 0.6667, 0.7857, 0.641, 0.7857, 0.641, 0.7143, 0.6667, 0.1429, 0.6667, 0.2143, 0.641, 0.2143, 0.641, 0.1429, 0.6667, 0.6429, 0.6667, 0.7143, 0.641, 0.7143, 0.641, 0.6429, 0.6667, 0.07143, 0.6667, 0.1429, 0.641, 0.1429, 0.641, 0.07143, 0.6282, 0.0, 0.641, 0.07143, 0.6154, 0.07143, 0.641, 0.5, 0.641, 0.5714, 0.6154, 0.5714, 0.6154, 0.5, 0.641, 0.4286, 0.641, 0.5, 0.6154, 0.5, 0.6154, 0.4286, 0.641, 0.9286, 0.6282, 1.0, 0.6154, 0.9286, 0.641, 0.3571, 0.641, 0.4286, 0.6154, 0.4286, 0.6154, 0.3571, 0.641, 0.8571, 0.641, 0.9286, 0.6154, 0.9286, 0.6154, 0.8571, 0.641, 0.2857, 0.641, 0.3571, 0.6154, 0.3571, 0.6154, 0.2857, 0.641, 0.7857, 0.641, 0.8571, 0.6154, 0.8571, 0.6154, 0.7857, 0.641, 0.2143, 0.641, 0.2857, 0.6154, 0.2857, 0.6154, 0.2143, 0.641, 0.7143, 0.641, 0.7857, 0.6154, 0.7857, 0.6154, 0.7143, 0.641, 0.1429, 0.641, 0.2143, 0.6154, 0.2143, 0.6154, 0.1429, 0.641, 0.6429, 0.641, 0.7143, 0.6154, 0.7143, 0.6154, 0.6429, 0.641, 0.07143, 0.641, 0.1429, 0.6154, 0.1429, 0.6154, 0.07143, 0.641, 0.5714, 0.641, 0.6429, 0.6154, 0.6429, 0.6154, 0.5714, 0.6154, 0.5, 0.6154, 0.5714, 0.5897, 0.5714, 0.5897, 0.5, 0.6154, 0.4286, 0.6154, 0.5, 0.5897, 0.5, 0.5897, 0.4286, 0.6154, 0.9286, 0.6026, 1.0, 0.5897, 0.9286, 0.6154, 0.3571, 0.6154, 0.4286, 0.5897, 0.4286, 0.5897, 0.3571, 0.6154, 0.8571, 0.6154, 0.9286, 0.5897, 0.9286, 0.5897, 0.8571, 0.6154, 0.2857, 0.6154, 0.3571, 0.5897, 0.3571, 0.5897, 0.2857, 0.6154, 0.7857, 0.6154, 0.8571, 0.5897, 0.8571, 0.5897, 0.7857, 0.6154, 0.2143, 0.6154, 0.2857, 0.5897, 0.2857, 0.5897, 0.2143, 0.6154, 0.7143, 0.6154, 0.7857, 0.5897, 0.7857, 0.5897, 0.7143, 0.6154, 0.1429, 0.6154, 0.2143, 0.5897, 0.2143, 0.5897, 0.1429, 0.6154, 0.6429, 0.6154, 0.7143, 0.5897, 0.7143, 0.5897, 0.6429, 0.6154, 0.07143, 0.6154, 0.1429, 0.5897, 0.1429, 0.5897, 0.07143, 0.6154, 0.5714, 0.6154, 0.6429, 0.5897, 0.6429, 0.5897, 0.5714, 0.6026, 0.0, 0.6154, 0.07143, 0.5897, 0.07143, 0.5897, 0.4286, 0.5897, 0.5, 0.5641, 0.5, 0.5641, 0.4286, 0.5897, 0.9286, 0.5769, 1.0, 0.5641, 0.9286, 0.5897, 0.3571, 0.5897, 0.4286, 0.5641, 0.4286, 0.5641, 0.3571, 0.5897, 0.8571, 0.5897, 0.9286, 0.5641, 0.9286, 0.5641, 0.8571, 0.5897, 0.2857, 0.5897, 0.3571, 0.5641, 0.3571, 0.5641, 0.2857, 0.5897, 0.7857, 0.5897, 0.8571, 0.5641, 0.8571, 0.5641, 0.7857, 0.5897, 0.2143, 0.5897, 0.2857, 0.5641, 0.2857, 0.5641, 0.2143, 0.5897, 0.7143, 0.5897, 0.7857, 0.5641, 0.7857, 0.5641, 0.7143, 0.5897, 0.1429, 0.5897, 0.2143, 0.5641, 0.2143, 0.5641, 0.1429, 0.5897, 0.6429, 0.5897, 0.7143, 0.5641, 0.7143, 0.5641, 0.6429, 0.5897, 0.07143, 0.5897, 0.1429, 0.5641, 0.1429, 0.5641, 0.07143, 0.5897, 0.5714, 0.5897, 0.6429, 0.5641, 0.6429, 0.5641, 0.5714, 0.5769, 0.0, 0.5897, 0.07143, 0.5641, 0.07143, 0.5897, 0.5, 0.5897, 0.5714, 0.5641, 0.5714, 0.5641, 0.5, 0.5641, 0.9286, 0.5513, 1.0, 0.5385, 0.9286, 0.5641, 0.3571, 0.5641, 0.4286, 0.5385, 0.4286, 0.5385, 0.3571, 0.5641, 0.8571, 0.5641, 0.9286, 0.5385, 0.9286, 0.5385, 0.8571, 0.5641, 0.2857, 0.5641, 0.3571, 0.5385, 0.3571, 0.5385, 0.2857, 0.5641, 0.7857, 0.5641, 0.8571, 0.5385, 0.8571, 0.5385, 0.7857, 0.5641, 0.2143, 0.5641, 0.2857, 0.5385, 0.2857, 0.5385, 0.2143, 0.5641, 0.7143, 0.5641, 0.7857, 0.5385, 0.7857, 0.5385, 0.7143, 0.5641, 0.1429, 0.5641, 0.2143, 0.5385, 0.2143, 0.5385, 0.1429, 0.5641, 0.6429, 0.5641, 0.7143, 0.5385, 0.7143, 0.5385, 0.6429, 0.5641, 0.07143, 0.5641, 0.1429, 0.5385, 0.1429, 0.5385, 0.07143, 0.5641, 0.5714, 0.5641, 0.6429, 0.5385, 0.6429, 0.5385, 0.5714, 0.5513, 0.0, 0.5641, 0.07143, 0.5385, 0.07143, 0.5641, 0.5, 0.5641, 0.5714, 0.5385, 0.5714, 0.5385, 0.5, 0.5641, 0.4286, 0.5641, 0.5, 0.5385, 0.5, 0.5385, 0.4286, 0.5385, 0.3571, 0.5385, 0.4286, 0.5128, 0.4286, 0.5128, 0.3571, 0.5385, 0.8571, 0.5385, 0.9286, 0.5128, 0.9286, 0.5128, 0.8571, 0.5385, 0.2857, 0.5385, 0.3571, 0.5128, 0.3571, 0.5128, 0.2857, 0.5385, 0.7857, 0.5385, 0.8571, 0.5128, 0.8571, 0.5128, 0.7857, 0.5385, 0.2143, 0.5385, 0.2857, 0.5128, 0.2857, 0.5128, 0.2143, 0.5385, 0.7143, 0.5385, 0.7857, 0.5128, 0.7857, 0.5128, 0.7143, 0.5385, 0.1429, 0.5385, 0.2143, 0.5128, 0.2143, 0.5128, 0.1429, 0.5385, 0.6429, 0.5385, 0.7143, 0.5128, 0.7143, 0.5128, 0.6429, 0.5385, 0.07143, 0.5385, 0.1429, 0.5128, 0.1429, 0.5128, 0.07143, 0.5385, 0.5714, 0.5385, 0.6429, 0.5128, 0.6429, 0.5128, 0.5714, 0.5256, 0.0, 0.5385, 0.07143, 0.5128, 0.07143, 0.5385, 0.5, 0.5385, 0.5714, 0.5128, 0.5714, 0.5128, 0.5, 0.5385, 0.4286, 0.5385, 0.5, 0.5128, 0.5, 0.5128, 0.4286, 0.5385, 0.9286, 0.5256, 1.0, 0.5128, 0.9286, 0.5128, 0.8571, 0.5128, 0.9286, 0.4872, 0.9286, 0.4872, 0.8571, 0.5128, 0.2857, 0.5128, 0.3571, 0.4872, 0.3571, 0.4872, 0.2857, 0.5128, 0.7857, 0.5128, 0.8571, 0.4872, 0.8571, 0.4872, 0.7857, 0.5128, 0.2143, 0.5128, 0.2857, 0.4872, 0.2857, 0.4872, 0.2143, 0.5128, 0.7143, 0.5128, 0.7857, 0.4872, 0.7857, 0.4872, 0.7143, 0.5128, 0.1429, 0.5128, 0.2143, 0.4872, 0.2143, 0.4872, 0.1429, 0.5128, 0.6429, 0.5128, 0.7143, 0.4872, 0.7143, 0.4872, 0.6429, 0.5128, 0.07143, 0.5128, 0.1429, 0.4872, 0.1429, 0.4872, 0.07143, 0.5128, 0.5714, 0.5128, 0.6429, 0.4872, 0.6429, 0.4872, 0.5714, 0.5, 0.0, 0.5128, 0.07143, 0.4872, 0.07143, 0.5128, 0.5, 0.5128, 0.5714, 0.4872, 0.5714, 0.4872, 0.5, 0.5128, 0.4286, 0.5128, 0.5, 0.4872, 0.5, 0.4872, 0.4286, 0.5128, 0.9286, 0.5, 1.0, 0.4872, 0.9286, 0.5128, 0.3571, 0.5128, 0.4286, 0.4872, 0.4286, 0.4872, 0.3571, 0.4872, 0.2857, 0.4872, 0.3571, 0.4615, 0.3571, 0.4615, 0.2857, 0.4872, 0.7857, 0.4872, 0.8571, 0.4615, 0.8571, 0.4615, 0.7857, 0.4872, 0.2143, 0.4872, 0.2857, 0.4615, 0.2857, 0.4615, 0.2143, 0.4872, 0.7143, 0.4872, 0.7857, 0.4615, 0.7857, 0.4615, 0.7143, 0.4872, 0.1429, 0.4872, 0.2143, 0.4615, 0.2143, 0.4615, 0.1429, 0.4872, 0.6429, 0.4872, 0.7143, 0.4615, 0.7143, 0.4615, 0.6429, 0.4872, 0.07143, 0.4872, 0.1429, 0.4615, 0.1429, 0.4615, 0.07143, 0.4872, 0.5714, 0.4872, 0.6429, 0.4615, 0.6429, 0.4615, 0.5714, 0.4744, 0.0, 0.4872, 0.07143, 0.4615, 0.07143, 0.4872, 0.5, 0.4872, 0.5714, 0.4615, 0.5714, 0.4615, 0.5, 0.4872, 0.4286, 0.4872, 0.5, 0.4615, 0.5, 0.4615, 0.4286, 0.4872, 0.9286, 0.4744, 1.0, 0.4615, 0.9286, 0.4872, 0.3571, 0.4872, 0.4286, 0.4615, 0.4286, 0.4615, 0.3571, 0.4872, 0.8571, 0.4872, 0.9286, 0.4615, 0.9286, 0.4615, 0.8571, 0.4615, 0.2143, 0.4615, 0.2857, 0.4359, 0.2857, 0.4359, 0.2143, 0.4615, 0.7143, 0.4615, 0.7857, 0.4359, 0.7857, 0.4359, 0.7143, 0.4615, 0.1429, 0.4615, 0.2143, 0.4359, 0.2143, 0.4359, 0.1429, 0.4615, 0.6429, 0.4615, 0.7143, 0.4359, 0.7143, 0.4359, 0.6429, 0.4615, 0.07143, 0.4615, 0.1429, 0.4359, 0.1429, 0.4359, 0.07143, 0.4615, 0.5714, 0.4615, 0.6429, 0.4359, 0.6429, 0.4359, 0.5714, 0.4487, 0.0, 0.4615, 0.07143, 0.4359, 0.07143, 0.4615, 0.5, 0.4615, 0.5714, 0.4359, 0.5714, 0.4359, 0.5, 0.4615, 0.4286, 0.4615, 0.5, 0.4359, 0.5, 0.4359, 0.4286, 0.4615, 0.9286, 0.4487, 1.0, 0.4359, 0.9286, 0.4615, 0.3571, 0.4615, 0.4286, 0.4359, 0.4286, 0.4359, 0.3571, 0.4615, 0.8571, 0.4615, 0.9286, 0.4359, 0.9286, 0.4359, 0.8571, 0.4615, 0.2857, 0.4615, 0.3571, 0.4359, 0.3571, 0.4359, 0.2857, 0.4615, 0.7857, 0.4615, 0.8571, 0.4359, 0.8571, 0.4359, 0.7857, 0.4359, 0.7143, 0.4359, 0.7857, 0.4103, 0.7857, 0.4103, 0.7143, 0.4359, 0.1429, 0.4359, 0.2143, 0.4103, 0.2143, 0.4103, 0.1429, 0.4359, 0.6429, 0.4359, 0.7143, 0.4103, 0.7143, 0.4103, 0.6429, 0.4359, 0.07143, 0.4359, 0.1429, 0.4103, 0.1429, 0.4103, 0.07143, 0.4359, 0.5714, 0.4359, 0.6429, 0.4103, 0.6429, 0.4103, 0.5714, 0.4231, 0.0, 0.4359, 0.07143, 0.4103, 0.07143, 0.4359, 0.5, 0.4359, 0.5714, 0.4103, 0.5714, 0.4103, 0.5, 0.4359, 0.4286, 0.4359, 0.5, 0.4103, 0.5, 0.4103, 0.4286, 0.4359, 0.9286, 0.4231, 1.0, 0.4103, 0.9286, 0.4359, 0.3571, 0.4359, 0.4286, 0.4103, 0.4286, 0.4103, 0.3571, 0.4359, 0.8571, 0.4359, 0.9286, 0.4103, 0.9286, 0.4103, 0.8571, 0.4359, 0.2857, 0.4359, 0.3571, 0.4103, 0.3571, 0.4103, 0.2857, 0.4359, 0.7857, 0.4359, 0.8571, 0.4103, 0.8571, 0.4103, 0.7857, 0.4359, 0.2143, 0.4359, 0.2857, 0.4103, 0.2857, 0.4103, 0.2143, 0.4103, 0.1429, 0.4103, 0.2143, 0.3846, 0.2143, 0.3846, 0.1429, 0.4103, 0.6429, 0.4103, 0.7143, 0.3846, 0.7143, 0.3846, 0.6429, 0.4103, 0.07143, 0.4103, 0.1429, 0.3846, 0.1429, 0.3846, 0.07143, 0.4103, 0.5714, 0.4103, 0.6429, 0.3846, 0.6429, 0.3846, 0.5714, 0.3974, 0.0, 0.4103, 0.07143, 0.3846, 0.07143, 0.4103, 0.5, 0.4103, 0.5714, 0.3846, 0.5714, 0.3846, 0.5, 0.4103, 0.4286, 0.4103, 0.5, 0.3846, 0.5, 0.3846, 0.4286, 0.4103, 0.9286, 0.3974, 1.0, 0.3846, 0.9286, 0.4103, 0.3571, 0.4103, 0.4286, 0.3846, 0.4286, 0.3846, 0.3571, 0.4103, 0.8571, 0.4103, 0.9286, 0.3846, 0.9286, 0.3846, 0.8571, 0.4103, 0.2857, 0.4103, 0.3571, 0.3846, 0.3571, 0.3846, 0.2857, 0.4103, 0.7857, 0.4103, 0.8571, 0.3846, 0.8571, 0.3846, 0.7857, 0.4103, 0.2143, 0.4103, 0.2857, 0.3846, 0.2857, 0.3846, 0.2143, 0.4103, 0.7143, 0.4103, 0.7857, 0.3846, 0.7857, 0.3846, 0.7143, 0.3846, 0.6429, 0.3846, 0.7143, 0.359, 0.7143, 0.359, 0.6429, 0.3846, 0.07143, 0.3846, 0.1429, 0.359, 0.1429, 0.359, 0.07143, 0.3846, 0.5714, 0.3846, 0.6429, 0.359, 0.6429, 0.359, 0.5714, 0.3718, 0.0, 0.3846, 0.07143, 0.359, 0.07143, 0.3846, 0.5, 0.3846, 0.5714, 0.359, 0.5714, 0.359, 0.5, 0.3846, 0.4286, 0.3846, 0.5, 0.359, 0.5, 0.359, 0.4286, 0.3846, 0.9286, 0.3718, 1.0, 0.359, 0.9286, 0.3846, 0.3571, 0.3846, 0.4286, 0.359, 0.4286, 0.359, 0.3571, 0.3846, 0.8571, 0.3846, 0.9286, 0.359, 0.9286, 0.359, 0.8571, 0.3846, 0.2857, 0.3846, 0.3571, 0.359, 0.3571, 0.359, 0.2857, 0.3846, 0.7857, 0.3846, 0.8571, 0.359, 0.8571, 0.359, 0.7857, 0.3846, 0.2143, 0.3846, 0.2857, 0.359, 0.2857, 0.359, 0.2143, 0.3846, 0.7143, 0.3846, 0.7857, 0.359, 0.7857, 0.359, 0.7143, 0.3846, 0.1429, 0.3846, 0.2143, 0.359, 0.2143, 0.359, 0.1429, 0.359, 0.07143, 0.359, 0.1429, 0.3333, 0.1429, 0.3333, 0.07143, 0.359, 0.5714, 0.359, 0.6429, 0.3333, 0.6429, 0.3333, 0.5714, 0.3462, 0.0, 0.359, 0.07143, 0.3333, 0.07143, 0.359, 0.5, 0.359, 0.5714, 0.3333, 0.5714, 0.3333, 0.5, 0.359, 0.4286, 0.359, 0.5, 0.3333, 0.5, 0.3333, 0.4286, 0.359, 0.9286, 0.3462, 1.0, 0.3333, 0.9286, 0.359, 0.3571, 0.359, 0.4286, 0.3333, 0.4286, 0.3333, 0.3571, 0.359, 0.8571, 0.359, 0.9286, 0.3333, 0.9286, 0.3333, 0.8571, 0.359, 0.2857, 0.359, 0.3571, 0.3333, 0.3571, 0.3333, 0.2857, 0.359, 0.7857, 0.359, 0.8571, 0.3333, 0.8571, 0.3333, 0.7857, 0.359, 0.2143, 0.359, 0.2857, 0.3333, 0.2857, 0.3333, 0.2143, 0.359, 0.7143, 0.359, 0.7857, 0.3333, 0.7857, 0.3333, 0.7143, 0.359, 0.1429, 0.359, 0.2143, 0.3333, 0.2143, 0.3333, 0.1429, 0.359, 0.6429, 0.359, 0.7143, 0.3333, 0.7143, 0.3333, 0.6429, 0.3205, 0.0, 0.3333, 0.07143, 0.3077, 0.07143, 0.3333, 0.5, 0.3333, 0.5714, 0.3077, 0.5714, 0.3077, 0.5, 0.3333, 0.4286, 0.3333, 0.5, 0.3077, 0.5, 0.3077, 0.4286, 0.3333, 0.9286, 0.3205, 1.0, 0.3077, 0.9286, 0.3333, 0.3571, 0.3333, 0.4286, 0.3077, 0.4286, 0.3077, 0.3571, 0.3333, 0.8571, 0.3333, 0.9286, 0.3077, 0.9286, 0.3077, 0.8571, 0.3333, 0.2857, 0.3333, 0.3571, 0.3077, 0.3571, 0.3077, 0.2857, 0.3333, 0.7857, 0.3333, 0.8571, 0.3077, 0.8571, 0.3077, 0.7857, 0.3333, 0.2143, 0.3333, 0.2857, 0.3077, 0.2857, 0.3077, 0.2143, 0.3333, 0.7143, 0.3333, 0.7857, 0.3077, 0.7857, 0.3077, 0.7143, 0.3333, 0.1429, 0.3333, 0.2143, 0.3077, 0.2143, 0.3077, 0.1429, 0.3333, 0.6429, 0.3333, 0.7143, 0.3077, 0.7143, 0.3077, 0.6429, 0.3333, 0.07143, 0.3333, 0.1429, 0.3077, 0.1429, 0.3077, 0.07143, 0.3333, 0.5714, 0.3333, 0.6429, 0.3077, 0.6429, 0.3077, 0.5714, 0.3077, 0.5, 0.3077, 0.5714, 0.2821, 0.5714, 0.2821, 0.5, 0.3077, 0.4286, 0.3077, 0.5, 0.2821, 0.5, 0.2821, 0.4286, 0.3077, 0.9286, 0.2949, 1.0, 0.2821, 0.9286, 0.3077, 0.3571, 0.3077, 0.4286, 0.2821, 0.4286, 0.2821, 0.3571, 0.3077, 0.8571, 0.3077, 0.9286, 0.2821, 0.9286, 0.2821, 0.8571, 0.3077, 0.2857, 0.3077, 0.3571, 0.2821, 0.3571, 0.2821, 0.2857, 0.3077, 0.7857, 0.3077, 0.8571, 0.2821, 0.8571, 0.2821, 0.7857, 0.3077, 0.2143, 0.3077, 0.2857, 0.2821, 0.2857, 0.2821, 0.2143, 0.3077, 0.7143, 0.3077, 0.7857, 0.2821, 0.7857, 0.2821, 0.7143, 0.3077, 0.1429, 0.3077, 0.2143, 0.2821, 0.2143, 0.2821, 0.1429, 0.3077, 0.6429, 0.3077, 0.7143, 0.2821, 0.7143, 0.2821, 0.6429, 0.3077, 0.07143, 0.3077, 0.1429, 0.2821, 0.1429, 0.2821, 0.07143, 0.3077, 0.5714, 0.3077, 0.6429, 0.2821, 0.6429, 0.2821, 0.5714, 0.2949, 0.0, 0.3077, 0.07143, 0.2821, 0.07143, 0.2821, 0.4286, 0.2821, 0.5, 0.2564, 0.5, 0.2564, 0.4286, 0.2821, 0.9286, 0.2692, 1.0, 0.2564, 0.9286, 0.2821, 0.3571, 0.2821, 0.4286, 0.2564, 0.4286, 0.2564, 0.3571, 0.2821, 0.8571, 0.2821, 0.9286, 0.2564, 0.9286, 0.2564, 0.8571, 0.2821, 0.2857, 0.2821, 0.3571, 0.2564, 0.3571, 0.2564, 0.2857, 0.2821, 0.7857, 0.2821, 0.8571, 0.2564, 0.8571, 0.2564, 0.7857, 0.2821, 0.2143, 0.2821, 0.2857, 0.2564, 0.2857, 0.2564, 0.2143, 0.2821, 0.7143, 0.2821, 0.7857, 0.2564, 0.7857, 0.2564, 0.7143, 0.2821, 0.1429, 0.2821, 0.2143, 0.2564, 0.2143, 0.2564, 0.1429, 0.2821, 0.6429, 0.2821, 0.7143, 0.2564, 0.7143, 0.2564, 0.6429, 0.2821, 0.07143, 0.2821, 0.1429, 0.2564, 0.1429, 0.2564, 0.07143, 0.2821, 0.5714, 0.2821, 0.6429, 0.2564, 0.6429, 0.2564, 0.5714, 0.2692, 0.0, 0.2821, 0.07143, 0.2564, 0.07143, 0.2821, 0.5, 0.2821, 0.5714, 0.2564, 0.5714, 0.2564, 0.5, 0.2564, 0.4286, 0.2564, 0.5, 0.2308, 0.5, 0.2308, 0.4286, 0.2564, 0.9286, 0.2436, 1.0, 0.2308, 0.9286, 0.2564, 0.3571, 0.2564, 0.4286, 0.2308, 0.4286, 0.2308, 0.3571, 0.2564, 0.8571, 0.2564, 0.9286, 0.2308, 0.9286, 0.2308, 0.8571, 0.2564, 0.2857, 0.2564, 0.3571, 0.2308, 0.3571, 0.2308, 0.2857, 0.2564, 0.7857, 0.2564, 0.8571, 0.2308, 0.8571, 0.2308, 0.7857, 0.2564, 0.2143, 0.2564, 0.2857, 0.2308, 0.2857, 0.2308, 0.2143, 0.2564, 0.7143, 0.2564, 0.7857, 0.2308, 0.7857, 0.2308, 0.7143, 0.2564, 0.1429, 0.2564, 0.2143, 0.2308, 0.2143, 0.2308, 0.1429, 0.2564, 0.6429, 0.2564, 0.7143, 0.2308, 0.7143, 0.2308, 0.6429, 0.2564, 0.07143, 0.2564, 0.1429, 0.2308, 0.1429, 0.2308, 0.07143, 0.2564, 0.5714, 0.2564, 0.6429, 0.2308, 0.6429, 0.2308, 0.5714, 0.2436, 0.0, 0.2564, 0.07143, 0.2308, 0.07143, 0.2564, 0.5, 0.2564, 0.5714, 0.2308, 0.5714, 0.2308, 0.5, 0.2308, 0.3571, 0.2308, 0.4286, 0.2051, 0.4286, 0.2051, 0.3571, 0.2308, 0.8571, 0.2308, 0.9286, 0.2051, 0.9286, 0.2051, 0.8571, 0.2308, 0.2857, 0.2308, 0.3571, 0.2051, 0.3571, 0.2051, 0.2857, 0.2308, 0.7857, 0.2308, 0.8571, 0.2051, 0.8571, 0.2051, 0.7857, 0.2308, 0.2143, 0.2308, 0.2857, 0.2051, 0.2857, 0.2051, 0.2143, 0.2308, 0.7143, 0.2308, 0.7857, 0.2051, 0.7857, 0.2051, 0.7143, 0.2308, 0.1429, 0.2308, 0.2143, 0.2051, 0.2143, 0.2051, 0.1429, 0.2308, 0.6429, 0.2308, 0.7143, 0.2051, 0.7143, 0.2051, 0.6429, 0.2308, 0.07143, 0.2308, 0.1429, 0.2051, 0.1429, 0.2051, 0.07143, 0.2308, 0.5714, 0.2308, 0.6429, 0.2051, 0.6429, 0.2051, 0.5714, 0.2179, 0.0, 0.2308, 0.07143, 0.2051, 0.07143, 0.2308, 0.5, 0.2308, 0.5714, 0.2051, 0.5714, 0.2051, 0.5, 0.2308, 0.4286, 0.2308, 0.5, 0.2051, 0.5, 0.2051, 0.4286, 0.2308, 0.9286, 0.2179, 1.0, 0.2051, 0.9286, 0.2051, 0.8571, 0.2051, 0.9286, 0.1795, 0.9286, 0.1795, 0.8571, 0.2051, 0.2857, 0.2051, 0.3571, 0.1795, 0.3571, 0.1795, 0.2857, 0.2051, 0.7857, 0.2051, 0.8571, 0.1795, 0.8571, 0.1795, 0.7857, 0.2051, 0.2143, 0.2051, 0.2857, 0.1795, 0.2857, 0.1795, 0.2143, 0.2051, 0.7143, 0.2051, 0.7857, 0.1795, 0.7857, 0.1795, 0.7143, 0.2051, 0.1429, 0.2051, 0.2143, 0.1795, 0.2143, 0.1795, 0.1429, 0.2051, 0.6429, 0.2051, 0.7143, 0.1795, 0.7143, 0.1795, 0.6429, 0.2051, 0.07143, 0.2051, 0.1429, 0.1795, 0.1429, 0.1795, 0.07143, 0.2051, 0.5714, 0.2051, 0.6429, 0.1795, 0.6429, 0.1795, 0.5714, 0.1923, 0.0, 0.2051, 0.07143, 0.1795, 0.07143, 0.2051, 0.5, 0.2051, 0.5714, 0.1795, 0.5714, 0.1795, 0.5, 0.2051, 0.4286, 0.2051, 0.5, 0.1795, 0.5, 0.1795, 0.4286, 0.2051, 0.9286, 0.1923, 1.0, 0.1795, 0.9286, 0.2051, 0.3571, 0.2051, 0.4286, 0.1795, 0.4286, 0.1795, 0.3571, 0.1795, 0.2857, 0.1795, 0.3571, 0.1538, 0.3571, 0.1538, 0.2857, 0.1795, 0.7857, 0.1795, 0.8571, 0.1538, 0.8571, 0.1538, 0.7857, 0.1795, 0.2143, 0.1795, 0.2857, 0.1538, 0.2857, 0.1538, 0.2143, 0.1795, 0.7143, 0.1795, 0.7857, 0.1538, 0.7857, 0.1538, 0.7143, 0.1795, 0.1429, 0.1795, 0.2143, 0.1538, 0.2143, 0.1538, 0.1429, 0.1795, 0.6429, 0.1795, 0.7143, 0.1538, 0.7143, 0.1538, 0.6429, 0.1795, 0.07143, 0.1795, 0.1429, 0.1538, 0.1429, 0.1538, 0.07143, 0.1795, 0.5714, 0.1795, 0.6429, 0.1538, 0.6429, 0.1538, 0.5714, 0.1667, 0.0, 0.1795, 0.07143, 0.1538, 0.07143, 0.1795, 0.5, 0.1795, 0.5714, 0.1538, 0.5714, 0.1538, 0.5, 0.1795, 0.4286, 0.1795, 0.5, 0.1538, 0.5, 0.1538, 0.4286, 0.1795, 0.9286, 0.1667, 1.0, 0.1538, 0.9286, 0.1795, 0.3571, 0.1795, 0.4286, 0.1538, 0.4286, 0.1538, 0.3571, 0.1795, 0.8571, 0.1795, 0.9286, 0.1538, 0.9286, 0.1538, 0.8571, 0.1538, 0.7857, 0.1538, 0.8571, 0.1282, 0.8571, 0.1282, 0.7857, 0.1538, 0.2143, 0.1538, 0.2857, 0.1282, 0.2857, 0.1282, 0.2143, 0.1538, 0.7143, 0.1538, 0.7857, 0.1282, 0.7857, 0.1282, 0.7143, 0.1538, 0.1429, 0.1538, 0.2143, 0.1282, 0.2143, 0.1282, 0.1429, 0.1538, 0.6429, 0.1538, 0.7143, 0.1282, 0.7143, 0.1282, 0.6429, 0.1538, 0.07143, 0.1538, 0.1429, 0.1282, 0.1429, 0.1282, 0.07143, 0.1538, 0.5714, 0.1538, 0.6429, 0.1282, 0.6429, 0.1282, 0.5714, 0.141, 0.0, 0.1538, 0.07143, 0.1282, 0.07143, 0.1538, 0.5, 0.1538, 0.5714, 0.1282, 0.5714, 0.1282, 0.5, 0.1538, 0.4286, 0.1538, 0.5, 0.1282, 0.5, 0.1282, 0.4286, 0.1538, 0.9286, 0.141, 1.0, 0.1282, 0.9286, 0.1538, 0.3571, 0.1538, 0.4286, 0.1282, 0.4286, 0.1282, 0.3571, 0.1538, 0.8571, 0.1538, 0.9286, 0.1282, 0.9286, 0.1282, 0.8571, 0.1538, 0.2857, 0.1538, 0.3571, 0.1282, 0.3571, 0.1282, 0.2857, 0.1282, 0.2143, 0.1282, 0.2857, 0.1026, 0.2857, 0.1026, 0.2143, 0.1282, 0.7143, 0.1282, 0.7857, 0.1026, 0.7857, 0.1026, 0.7143, 0.1282, 0.1429, 0.1282, 0.2143, 0.1026, 0.2143, 0.1026, 0.1429, 0.1282, 0.6429, 0.1282, 0.7143, 0.1026, 0.7143, 0.1026, 0.6429, 0.1282, 0.07143, 0.1282, 0.1429, 0.1026, 0.1429, 0.1026, 0.07143, 0.1282, 0.5714, 0.1282, 0.6429, 0.1026, 0.6429, 0.1026, 0.5714, 0.1154, 0.0, 0.1282, 0.07143, 0.1026, 0.07143, 0.1282, 0.5, 0.1282, 0.5714, 0.1026, 0.5714, 0.1026, 0.5, 0.1282, 0.4286, 0.1282, 0.5, 0.1026, 0.5, 0.1026, 0.4286, 0.1282, 0.9286, 0.1154, 1.0, 0.1026, 0.9286, 0.1282, 0.3571, 0.1282, 0.4286, 0.1026, 0.4286, 0.1026, 0.3571, 0.1282, 0.8571, 0.1282, 0.9286, 0.1026, 0.9286, 0.1026, 0.8571, 0.1282, 0.2857, 0.1282, 0.3571, 0.1026, 0.3571, 0.1026, 0.2857, 0.1282, 0.7857, 0.1282, 0.8571, 0.1026, 0.8571, 0.1026, 0.7857, 0.1026, 0.1429, 0.1026, 0.2143, 0.07692, 0.2143, 0.07692, 0.1429, 0.1026, 0.6429, 0.1026, 0.7143, 0.07692, 0.7143, 0.07692, 0.6429, 0.1026, 0.07143, 0.1026, 0.1429, 0.07692, 0.1429, 0.07692, 0.07143, 0.1026, 0.5714, 0.1026, 0.6429, 0.07692, 0.6429, 0.07692, 0.5714, 0.08974, 0.0, 0.1026, 0.07143, 0.07692, 0.07143, 0.1026, 0.5, 0.1026, 0.5714, 0.07692, 0.5714, 0.07692, 0.5, 0.1026, 0.4286, 0.1026, 0.5, 0.07692, 0.5, 0.07692, 0.4286, 0.1026, 0.9286, 0.08974, 1.0, 0.07692, 0.9286, 0.1026, 0.3571, 0.1026, 0.4286, 0.07692, 0.4286, 0.07692, 0.3571, 0.1026, 0.8571, 0.1026, 0.9286, 0.07692, 0.9286, 0.07692, 0.8571, 0.1026, 0.2857, 0.1026, 0.3571, 0.07692, 0.3571, 0.07692, 0.2857, 0.1026, 0.7857, 0.1026, 0.8571, 0.07692, 0.8571, 0.07692, 0.7857, 0.1026, 0.2143, 0.1026, 0.2857, 0.07692, 0.2857, 0.07692, 0.2143, 0.1026, 0.7143, 0.1026, 0.7857, 0.07692, 0.7857, 0.07692, 0.7143, 0.07692, 0.6429, 0.07692, 0.7143, 0.05128, 0.7143, 0.05128, 0.6429, 0.07692, 0.07143, 0.07692, 0.1429, 0.05128, 0.1429, 0.05128, 0.07143, 0.07692, 0.5714, 0.07692, 0.6429, 0.05128, 0.6429, 0.05128, 0.5714, 0.0641, 0.0, 0.07692, 0.07143, 0.05128, 0.07143, 0.07692, 0.5, 0.07692, 0.5714, 0.05128, 0.5714, 0.05128, 0.5, 0.07692, 0.4286, 0.07692, 0.5, 0.05128, 0.5, 0.05128, 0.4286, 0.07692, 0.9286, 0.0641, 1.0, 0.05128, 0.9286, 0.07692, 0.3571, 0.07692, 0.4286, 0.05128, 0.4286, 0.05128, 0.3571, 0.07692, 0.8571, 0.07692, 0.9286, 0.05128, 0.9286, 0.05128, 0.8571, 0.07692, 0.2857, 0.07692, 0.3571, 0.05128, 0.3571, 0.05128, 0.2857, 0.07692, 0.7857, 0.07692, 0.8571, 0.05128, 0.8571, 0.05128, 0.7857, 0.07692, 0.2143, 0.07692, 0.2857, 0.05128, 0.2857, 0.05128, 0.2143, 0.07692, 0.7143, 0.07692, 0.7857, 0.05128, 0.7857, 0.05128, 0.7143, 0.07692, 0.1429, 0.07692, 0.2143, 0.05128, 0.2143, 0.05128, 0.1429, 0.05128, 0.07143, 0.05128, 0.1429, 0.02564, 0.1429, 0.02564, 0.07143, 0.05128, 0.5714, 0.05128, 0.6429, 0.02564, 0.6429, 0.02564, 0.5714, 0.03846, 0.0, 0.05128, 0.07143, 0.02564, 0.07143, 0.05128, 0.5, 0.05128, 0.5714, 0.02564, 0.5714, 0.02564, 0.5, 0.05128, 0.4286, 0.05128, 0.5, 0.02564, 0.5, 0.02564, 0.4286, 0.05128, 0.9286, 0.03846, 1.0, 0.02564, 0.9286, 0.05128, 0.3571, 0.05128, 0.4286, 0.02564, 0.4286, 0.02564, 0.3571, 0.05128, 0.8571, 0.05128, 0.9286, 0.02564, 0.9286, 0.02564, 0.8571, 0.05128, 0.2857, 0.05128, 0.3571, 0.02564, 0.3571, 0.02564, 0.2857, 0.05128, 0.7857, 0.05128, 0.8571, 0.02564, 0.8571, 0.02564, 0.7857, 0.05128, 0.2143, 0.05128, 0.2857, 0.02564, 0.2857, 0.02564, 0.2143, 0.05128, 0.7143, 0.05128, 0.7857, 0.02564, 0.7857, 0.02564, 0.7143, 0.05128, 0.1429, 0.05128, 0.2143, 0.02564, 0.2143, 0.02564, 0.1429, 0.05128, 0.6429, 0.05128, 0.7143, 0.02564, 0.7143, 0.02564, 0.6429, 0.02564, 0.5714, 0.02564, 0.6429, 5.96e-08, 0.6429, 0.0, 0.5714, 0.01282, 0.0, 0.02564, 0.07143, 2.086e-07, 0.07143, 0.02564, 0.5, 0.02564, 0.5714, 0.0, 0.5714, 5.96e-08, 0.5, 0.02564, 0.4286, 0.02564, 0.5, 5.96e-08, 0.5, 0.0, 0.4286, 0.02564, 0.9286, 0.01282, 1.0, 1.788e-07, 0.9286, 0.02564, 0.3571, 0.02564, 0.4286, 0.0, 0.4286, 5.96e-08, 0.3571, 0.02564, 0.8571, 0.02564, 0.9286, 1.788e-07, 0.9286, 8.941e-08, 0.8571, 0.02564, 0.2857, 0.02564, 0.3571, 5.96e-08, 0.3571, 5.96e-08, 0.2857, 0.02564, 0.7857, 0.02564, 0.8571, 8.941e-08, 0.8571, 5.96e-08, 0.7857, 0.02564, 0.2143, 0.02564, 0.2857, 5.96e-08, 0.2857, 5.96e-08, 0.2143, 0.02564, 0.7143, 0.02564, 0.7857, 5.96e-08, 0.7857, 5.96e-08, 0.7143, 0.02564, 0.1429, 0.02564, 0.2143, 5.96e-08, 0.2143, 8.941e-08, 0.1429, 0.02564, 0.6429, 0.02564, 0.7143, 5.96e-08, 0.7143, 5.96e-08, 0.6429, 0.02564, 0.07143, 0.02564, 0.1429, 8.941e-08, 0.1429, 2.086e-07, 0.07143, 0.9872, 0.0, 1.0, 0.07143, 0.9744, 0.07143, 1.0, 0.5, 1.0, 0.5714, 0.9744, 0.5714, 0.9744, 0.5, 1.0, 0.4286, 1.0, 0.5, 0.9744, 0.5, 0.9744, 0.4286, 1.0, 0.9286, 0.9872, 1.0, 0.9744, 0.9286, 1.0, 0.3571, 1.0, 0.4286, 0.9744, 0.4286, 0.9744, 0.3571, 1.0, 0.8571, 1.0, 0.9286, 0.9744, 0.9286, 0.9744, 0.8571, 1.0, 0.2857, 1.0, 0.3571, 0.9744, 0.3571, 0.9744, 0.2857, 1.0, 0.7857, 1.0, 0.8571, 0.9744, 0.8571, 0.9744, 0.7857, 1.0, 0.2143, 1.0, 0.2857, 0.9744, 0.2857, 0.9744, 0.2143, 1.0, 0.7143, 1.0, 0.7857, 0.9744, 0.7857, 0.9744, 0.7143, 1.0, 0.1429, 1.0, 0.2143, 0.9744, 0.2143, 0.9744, 0.1429, 1.0, 0.6429, 1.0, 0.7143, 0.9744, 0.7143, 0.9744, 0.6429, 1.0, 0.07143, 1.0, 0.1429, 0.9744, 0.1429, 0.9744, 0.07143, 1.0, 0.5714, 1.0, 0.6429, 0.9744, 0.6429, 0.9744, 0.5714, 0.9744, 0.4286, 0.9744, 0.5, 0.9487, 0.5, 0.9487, 0.4286, 0.9744, 0.9286, 0.9615, 1.0, 0.9487, 0.9286, 0.9744, 0.3571, 0.9744, 0.4286, 0.9487, 0.4286, 0.9487, 0.3571, 0.9744, 0.8571, 0.9744, 0.9286, 0.9487, 0.9286, 0.9487, 0.8571, 0.9744, 0.2857, 0.9744, 0.3571, 0.9487, 0.3571, 0.9487, 0.2857, 0.9744, 0.7857, 0.9744, 0.8571, 0.9487, 0.8571, 0.9487, 0.7857, 0.9744, 0.2143, 0.9744, 0.2857, 0.9487, 0.2857, 0.9487, 0.2143, 0.9744, 0.7143, 0.9744, 0.7857, 0.9487, 0.7857, 0.9487, 0.7143, 0.9744, 0.1429, 0.9744, 0.2143, 0.9487, 0.2143, 0.9487, 0.1429, 0.9744, 0.6429, 0.9744, 0.7143, 0.9487, 0.7143, 0.9487, 0.6429, 0.9744, 0.07143, 0.9744, 0.1429, 0.9487, 0.1429, 0.9487, 0.07143, 0.9744, 0.5714, 0.9744, 0.6429, 0.9487, 0.6429, 0.9487, 0.5714, 0.9615, 0.0, 0.9744, 0.07143, 0.9487, 0.07143, 0.9744, 0.5, 0.9744, 0.5714, 0.9487, 0.5714, 0.9487, 0.5, 0.9487, 0.4286, 0.9487, 0.5, 0.9231, 0.5, 0.9231, 0.4286, 0.9487, 0.9286, 0.9359, 1.0, 0.9231, 0.9286, 0.9487, 0.3571, 0.9487, 0.4286, 0.9231, 0.4286, 0.9231, 0.3571, 0.9487, 0.8571, 0.9487, 0.9286, 0.9231, 0.9286, 0.9231, 0.8571, 0.9487, 0.2857, 0.9487, 0.3571, 0.9231, 0.3571, 0.9231, 0.2857, 0.9487, 0.7857, 0.9487, 0.8571, 0.9231, 0.8571, 0.9231, 0.7857, 0.9487, 0.2143, 0.9487, 0.2857, 0.9231, 0.2857, 0.9231, 0.2143, 0.9487, 0.7143, 0.9487, 0.7857, 0.9231, 0.7857, 0.9231, 0.7143, 0.9487, 0.1429, 0.9487, 0.2143, 0.9231, 0.2143, 0.9231, 0.1429, 0.9487, 0.6429, 0.9487, 0.7143, 0.9231, 0.7143, 0.9231, 0.6429, 0.9487, 0.07143, 0.9487, 0.1429, 0.9231, 0.1429, 0.9231, 0.07143, 0.9487, 0.5714, 0.9487, 0.6429, 0.9231, 0.6429, 0.9231, 0.5714, 0.9359, 0.0, 0.9487, 0.07143, 0.9231, 0.07143, 0.9487, 0.5, 0.9487, 0.5714, 0.9231, 0.5714, 0.9231, 0.5, 0.9231, 0.9286, 0.9103, 1.0, 0.8974, 0.9286, 0.9231, 0.3571, 0.9231, 0.4286, 0.8974, 0.4286, 0.8974, 0.3571, 0.9231, 0.8571, 0.9231, 0.9286, 0.8974, 0.9286, 0.8974, 0.8571, 0.9231, 0.2857, 0.9231, 0.3571, 0.8974, 0.3571, 0.8974, 0.2857, 0.9231, 0.7857, 0.9231, 0.8571, 0.8974, 0.8571, 0.8974, 0.7857, 0.9231, 0.2143, 0.9231, 0.2857, 0.8974, 0.2857, 0.8974, 0.2143, 0.9231, 0.7143, 0.9231, 0.7857, 0.8974, 0.7857, 0.8974, 0.7143, 0.9231, 0.1429, 0.9231, 0.2143, 0.8974, 0.2143, 0.8974, 0.1429, 0.9231, 0.6429, 0.9231, 0.7143, 0.8974, 0.7143, 0.8974, 0.6429, 0.9231, 0.07143, 0.9231, 0.1429, 0.8974, 0.1429, 0.8974, 0.07143, 0.9231, 0.5714, 0.9231, 0.6429, 0.8974, 0.6429, 0.8974, 0.5714, 0.9103, 0.0, 0.9231, 0.07143, 0.8974, 0.07143, 0.9231, 0.5, 0.9231, 0.5714, 0.8974, 0.5714, 0.8974, 0.5, 0.9231, 0.4286, 0.9231, 0.5, 0.8974, 0.5, 0.8974, 0.4286, 0.8974, 0.3571, 0.8974, 0.4286, 0.8718, 0.4286, 0.8718, 0.3571, 0.8974, 0.8571, 0.8974, 0.9286, 0.8718, 0.9286, 0.8718, 0.8571, 0.8974, 0.2857, 0.8974, 0.3571, 0.8718, 0.3571, 0.8718, 0.2857, 0.8974, 0.7857, 0.8974, 0.8571, 0.8718, 0.8571, 0.8718, 0.7857, 0.8974, 0.2143, 0.8974, 0.2857, 0.8718, 0.2857, 0.8718, 0.2143, 0.8974, 0.7143, 0.8974, 0.7857, 0.8718, 0.7857, 0.8718, 0.7143, 0.8974, 0.1429, 0.8974, 0.2143, 0.8718, 0.2143, 0.8718, 0.1429, 0.8974, 0.6429, 0.8974, 0.7143, 0.8718, 0.7143, 0.8718, 0.6429, 0.8974, 0.07143, 0.8974, 0.1429, 0.8718, 0.1429, 0.8718, 0.07143, 0.8974, 0.5714, 0.8974, 0.6429, 0.8718, 0.6429, 0.8718, 0.5714, 0.8846, 0.0, 0.8974, 0.07143, 0.8718, 0.07143, 0.8974, 0.5, 0.8974, 0.5714, 0.8718, 0.5714, 0.8718, 0.5, 0.8974, 0.4286, 0.8974, 0.5, 0.8718, 0.5, 0.8718, 0.4286, 0.8974, 0.9286, 0.8846, 1.0, 0.8718, 0.9286, 0.8718, 0.2857, 0.8718, 0.3571, 0.8462, 0.3571, 0.8462, 0.2857, 0.8718, 0.7857, 0.8718, 0.8571, 0.8462, 0.8571, 0.8462, 0.7857, 0.8718, 0.2143, 0.8718, 0.2857, 0.8462, 0.2857, 0.8462, 0.2143, 0.8718, 0.7143, 0.8718, 0.7857, 0.8462, 0.7857, 0.8462, 0.7143, 0.8718, 0.1429, 0.8718, 0.2143, 0.8462, 0.2143, 0.8462, 0.1429, 0.8718, 0.6429, 0.8718, 0.7143, 0.8462, 0.7143, 0.8462, 0.6429, 0.8718, 0.07143, 0.8718, 0.1429, 0.8462, 0.1429, 0.8462, 0.07143, 0.8718, 0.5714, 0.8718, 0.6429, 0.8462, 0.6429, 0.8462, 0.5714, 0.859, 0.0, 0.8718, 0.07143, 0.8462, 0.07143, 0.8718, 0.5, 0.8718, 0.5714, 0.8462, 0.5714, 0.8462, 0.5, 0.8718, 0.4286, 0.8718, 0.5, 0.8462, 0.5, 0.8462, 0.4286, 0.8718, 0.9286, 0.859, 1.0, 0.8462, 0.9286, 0.8718, 0.3571, 0.8718, 0.4286, 0.8462, 0.4286, 0.8462, 0.3571, 0.8718, 0.8571, 0.8718, 0.9286, 0.8462, 0.9286, 0.8462, 0.8571, 0.8462, 0.7857, 0.8462, 0.8571, 0.8205, 0.8571, 0.8205, 0.7857, 0.8462, 0.2143, 0.8462, 0.2857, 0.8205, 0.2857, 0.8205, 0.2143, 0.8462, 0.7143, 0.8462, 0.7857, 0.8205, 0.7857, 0.8205, 0.7143, 0.8462, 0.1429, 0.8462, 0.2143, 0.8205, 0.2143, 0.8205, 0.1429, 0.8462, 0.6429, 0.8462, 0.7143, 0.8205, 0.7143, 0.8205, 0.6429, 0.8462, 0.07143, 0.8462, 0.1429, 0.8205, 0.1429, 0.8205, 0.07143, 0.8462, 0.5714, 0.8462, 0.6429, 0.8205, 0.6429, 0.8205, 0.5714, 0.8333, 0.0, 0.8462, 0.07143, 0.8205, 0.07143, 0.8462, 0.5, 0.8462, 0.5714, 0.8205, 0.5714, 0.8205, 0.5, 0.8462, 0.4286, 0.8462, 0.5, 0.8205, 0.5, 0.8205, 0.4286, 0.8462, 0.9286, 0.8333, 1.0, 0.8205, 0.9286, 0.8462, 0.3571, 0.8462, 0.4286, 0.8205, 0.4286, 0.8205, 0.3571, 0.8462, 0.8571, 0.8462, 0.9286, 0.8205, 0.9286, 0.8205, 0.8571, 0.8462, 0.2857, 0.8462, 0.3571, 0.8205, 0.3571, 0.8205, 0.2857, 0.8205, 0.2143, 0.8205, 0.2857, 0.7949, 0.2857, 0.7949, 0.2143, 0.8205, 0.7143, 0.8205, 0.7857, 0.7949, 0.7857, 0.7949, 0.7143, 0.8205, 0.1429, 0.8205, 0.2143, 0.7949, 0.2143, 0.7949, 0.1429, 0.8205, 0.6429, 0.8205, 0.7143, 0.7949, 0.7143, 0.7949, 0.6429, 0.8205, 0.07143, 0.8205, 0.1429, 0.7949, 0.1429, 0.7949, 0.07143, 0.8205, 0.5714, 0.8205, 0.6429, 0.7949, 0.6429, 0.7949, 0.5714, 0.8077, 0.0, 0.8205, 0.07143, 0.7949, 0.07143, 0.8205, 0.5, 0.8205, 0.5714, 0.7949, 0.5714, 0.7949, 0.5, 0.8205, 0.4286, 0.8205, 0.5, 0.7949, 0.5, 0.7949, 0.4286, 0.8205, 0.9286, 0.8077, 1.0, 0.7949, 0.9286, 0.8205, 0.3571, 0.8205, 0.4286, 0.7949, 0.4286, 0.7949, 0.3571, 0.8205, 0.8571, 0.8205, 0.9286, 0.7949, 0.9286, 0.7949, 0.8571, 0.8205, 0.2857, 0.8205, 0.3571, 0.7949, 0.3571, 0.7949, 0.2857, 0.8205, 0.7857, 0.8205, 0.8571, 0.7949, 0.8571, 0.7949, 0.7857, 0.7949, 0.7143, 0.7949, 0.7857, 0.7692, 0.7857, 0.7692, 0.7143, 0.7949, 0.1429, 0.7949, 0.2143, 0.7692, 0.2143, 0.7692, 0.1429, 0.7949, 0.6429, 0.7949, 0.7143, 0.7692, 0.7143, 0.7692, 0.6429, 0.7949, 0.07143, 0.7949, 0.1429, 0.7692, 0.1429, 0.7692, 0.07143, 0.7949, 0.5714, 0.7949, 0.6429, 0.7692, 0.6429, 0.7692, 0.5714, 0.7821, 0.0, 0.7949, 0.07143, 0.7692, 0.07143, 0.7949, 0.5, 0.7949, 0.5714, 0.7692, 0.5714, 0.7692, 0.5, 0.7949, 0.4286, 0.7949, 0.5, 0.7692, 0.5, 0.7692, 0.4286, 0.7949, 0.9286, 0.7821, 1.0, 0.7692, 0.9286, 0.7949, 0.3571, 0.7949, 0.4286, 0.7692, 0.4286, 0.7692, 0.3571, 0.7949, 0.8571, 0.7949, 0.9286, 0.7692, 0.9286, 0.7692, 0.8571, 0.7949, 0.2857, 0.7949, 0.3571, 0.7692, 0.3571, 0.7692, 0.2857, 0.7949, 0.7857, 0.7949, 0.8571, 0.7692, 0.8571, 0.7692, 0.7857, 0.7949, 0.2143, 0.7949, 0.2857, 0.7692, 0.2857, 0.7692, 0.2143, 0.7692, 0.1429, 0.7692, 0.2143, 0.7436, 0.2143, 0.7436, 0.1429, 0.7692, 0.6429, 0.7692, 0.7143, 0.7436, 0.7143, 0.7436, 0.6429, 0.7692, 0.07143, 0.7692, 0.1429, 0.7436, 0.1429, 0.7436, 0.07143, 0.7692, 0.5714, 0.7692, 0.6429, 0.7436, 0.6429, 0.7436, 0.5714, 0.7564, 0.0, 0.7692, 0.07143, 0.7436, 0.07143, 0.7692, 0.5, 0.7692, 0.5714, 0.7436, 0.5714, 0.7436, 0.5, 0.7692, 0.4286, 0.7692, 0.5, 0.7436, 0.5, 0.7436, 0.4286, 0.7692, 0.9286, 0.7564, 1.0, 0.7436, 0.9286, 0.7692, 0.3571, 0.7692, 0.4286, 0.7436, 0.4286, 0.7436, 0.3571, 0.7692, 0.8571, 0.7692, 0.9286, 0.7436, 0.9286, 0.7436, 0.8571, 0.7692, 0.2857, 0.7692, 0.3571, 0.7436, 0.3571, 0.7436, 0.2857, 0.7692, 0.7857, 0.7692, 0.8571, 0.7436, 0.8571, 0.7436, 0.7857, 0.7692, 0.2143, 0.7692, 0.2857, 0.7436, 0.2857, 0.7436, 0.2143, 0.7692, 0.7143, 0.7692, 0.7857, 0.7436, 0.7857, 0.7436, 0.7143])
me_sphere_001.use_remesh_fix_poles = True
me_sphere_001.use_remesh_preserve_attributes = False
me_sphere_001.use_mirror_vertex_groups = False
me_sphere_001.update()
me_cube = bpy.data.meshes.new('Cube')
me_cube.from_pydata([(-5.046, -5.077, 0.06746), (-4.919, -5.036, 1.93), (-5.046, 4.933, 0.06746), (-4.919, 4.974, 1.93), (4.964, -5.077, 0.06746), (5.091, -5.036, 1.93), (4.964, 4.933, 0.06746), (5.091, 4.974, 1.93), (-4.919, -5.036, 1.93), (-4.919, 4.974, 1.93), (5.091, 4.974, 1.93), (5.091, -5.036, 1.93), (-4.981, 4.954, 1.019), (5.029, 4.954, 1.019), (5.029, -5.056, 1.019), (-4.981, -5.056, 1.019)], [], [(8, 1, 3, 9), (9, 3, 7, 10), (10, 7, 5, 11), (11, 5, 1, 8), (2, 6, 4, 0), (7, 3, 1, 5), (14, 11, 8, 15), (13, 10, 11, 14), (12, 9, 10, 13), (15, 8, 9, 12), (0, 15, 12, 2), (2, 12, 13, 6), (6, 13, 14, 4), (4, 14, 15, 0)])
me_cube.polygons.foreach_set('use_smooth', [True] * 14)
_uv = me_cube.uv_layers.new(name='UVMap')
_uv.uv.foreach_set('vector', [0.625, 0.0, 0.625, 0.0, 0.625, 0.25, 0.625, 0.25, 0.625, 0.25, 0.625, 0.25, 0.625, 0.5, 0.625, 0.5, 0.625, 0.5, 0.625, 0.5, 0.625, 0.75, 0.625, 0.75, 0.625, 0.75, 0.625, 0.75, 0.625, 1.0, 0.625, 1.0, 0.125, 0.5, 0.375, 0.5, 0.375, 0.75, 0.125, 0.75, 0.625, 0.5, 0.875, 0.5, 0.875, 0.75, 0.625, 0.75, 0.5028, 0.75, 0.625, 0.75, 0.625, 1.0, 0.5028, 1.0, 0.5028, 0.5, 0.625, 0.5, 0.625, 0.75, 0.5028, 0.75, 0.5028, 0.25, 0.625, 0.25, 0.625, 0.5, 0.5028, 0.5, 0.5028, 0.0, 0.625, 0.0, 0.625, 0.25, 0.5028, 0.25, 0.375, 0.0, 0.5028, 0.0, 0.5028, 0.25, 0.375, 0.25, 0.375, 0.25, 0.5028, 0.25, 0.5028, 0.5, 0.375, 0.5, 0.375, 0.5, 0.5028, 0.5, 0.5028, 0.75, 0.375, 0.75, 0.375, 0.75, 0.5028, 0.75, 0.5028, 1.0, 0.375, 1.0])
me_cube.use_remesh_fix_poles = True
me_cube.use_remesh_preserve_attributes = False
me_cube.use_mirror_vertex_groups = False
me_cube.update()

# ---- objects
ob_light = bpy.data.objects.new('Light', light_light)
ob_camera = bpy.data.objects.new('Camera', cam_camera)
ob_sphere = bpy.data.objects.new('Sphere', me_sphere_001)
ob_cube = bpy.data.objects.new('Cube', me_cube)

# ---- transforms, parenting, visibility, modifiers, constraints
ob_light.location = (10.26, -0.4898, 4.78)
ob_light.rotation_euler = (0.6503, 0.05522, 1.866)
ob_light.lock_rotations_4d = False
ob_light.empty_display_type = 'ARROWS'
ob_light.color = (0.0, 0.0, 0.0, 0.0)
ob_light.lineart.crease_threshold = 0.0
ob_camera.location = (7.359, -6.926, 4.958)
ob_camera.rotation_euler = (1.109, 0.0, 0.8149)
ob_camera.lock_rotations_4d = False
ob_camera.empty_display_type = 'ARROWS'
ob_camera.color = (0.0, 0.0, 0.0, 0.0)
ob_camera.display_type = 'WIRE'
ob_camera.lineart.crease_threshold = 0.0
ob_sphere.location = (-21.33, -25.86, 45.57)
ob_sphere.rotation_euler = (-0.1197, -0.3942, 0.4067)
ob_sphere.scale = (1.882, 1.882, 1.882)
ob_sphere.lineart.crease_threshold = 0.0
ob_cube.location = (0.0, 0.0, 0.0)
ob_cube.lineart.crease_threshold = 0.0
_m = ob_cube.modifiers.new('Subdivision', 'SUBSURF')
_m.uv_smooth = 'PRESERVE_CORNERS'
_m.levels = 4

# ---- collection membership
col_collection.objects.link(ob_light)
col_collection.objects.link(ob_camera)
col_collection.objects.link(ob_sphere)
col_collection.objects.link(ob_cube)

# ---- scene / render settings (as saved in the file)
scene.camera = ob_camera
scene.frame_start = 1; scene.frame_end = 250; scene.frame_set(1)
scene.render.engine = 'BLENDER_EEVEE_NEXT'
scene.cycles.use_denoising = False
scene.cycles.samples = 128
scene.cycles.sampling_pattern = 'TABULATED_SOBOL'
scene.cycles.use_adaptive_sampling = False
scene.cycles.use_light_tree = False
scene.view_settings.view_transform = 'Filmic'
bpy.context.view_layer.update()
